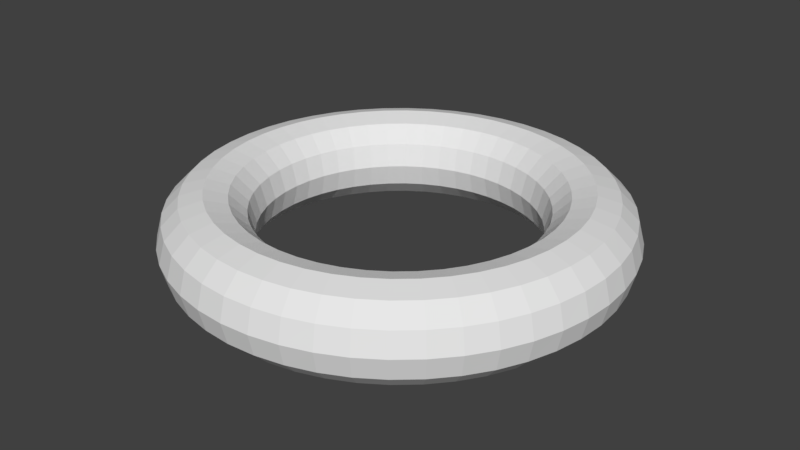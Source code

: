 # Source: Torus.blend  (saved by Blender 2.77.0; exported with 4.5.12 LTS)
import bpy
from mathutils import Matrix  # noqa: F401  (used for matrix-valued properties, if any)

bpy.ops.wm.read_factory_settings(use_empty=True)
scene = bpy.context.scene
scene.name = 'Scene'

# ---- collections
col_collection_1 = bpy.data.collections.new('Collection 1'); scene.collection.children.link(col_collection_1)

# ---- world
world_world = bpy.data.worlds.new('World'); scene.world = world_world
world_world.color = (0.05088, 0.05088, 0.05088)
world_world.use_sun_shadow = False
world_world.sun_shadow_jitter_overblur = 0.0
world_world.cycles.sampling_method = 'MANUAL'

# ---- meshes
me_torus = bpy.data.meshes.new('Torus')
me_torus.from_pydata([(1.25, 0.0, 0.0), (1.217, 0.0, 0.125), (1.125, 0.0, 0.2165), (1.0, 0.0, 0.25), (0.875, 0.0, 0.2165), (0.7835, 0.0, 0.125), (0.75, 0.0, 3.062e-17), (0.7835, 0.0, -0.125), (0.875, 0.0, -0.2165), (1.0, 0.0, -0.25), (1.125, 0.0, -0.2165), (1.217, 0.0, -0.125), (1.239, 0.1632, 0.0), (1.206, 0.1588, 0.125), (1.115, 0.1468, 0.2165), (0.9914, 0.1305, 0.25), (0.8675, 0.1142, 0.2165), (0.7768, 0.1023, 0.125), (0.7436, 0.09789, 3.062e-17), (0.7768, 0.1023, -0.125), (0.8675, 0.1142, -0.2165), (0.9914, 0.1305, -0.25), (1.115, 0.1468, -0.2165), (1.206, 0.1588, -0.125), (1.207, 0.3235, 0.0), (1.175, 0.3149, 0.125), (1.087, 0.2912, 0.2165), (0.9659, 0.2588, 0.25), (0.8452, 0.2265, 0.2165), (0.7568, 0.2028, 0.125), (0.7244, 0.1941, 3.062e-17), (0.7568, 0.2028, -0.125), (0.8452, 0.2265, -0.2165), (0.9659, 0.2588, -0.25), (1.087, 0.2912, -0.2165), (1.175, 0.3149, -0.125), (1.155, 0.4784, 0.0), (1.124, 0.4655, 0.125), (1.039, 0.4305, 0.2165), (0.9239, 0.3827, 0.25), (0.8084, 0.3348, 0.2165), (0.7239, 0.2998, 0.125), (0.6929, 0.287, 3.062e-17), (0.7239, 0.2998, -0.125), (0.8084, 0.3348, -0.2165), (0.9239, 0.3827, -0.25), (1.039, 0.4305, -0.2165), (1.124, 0.4655, -0.125), (1.083, 0.625, 0.0), (1.054, 0.6083, 0.125), (0.9743, 0.5625, 0.2165), (0.866, 0.5, 0.25), (0.7578, 0.4375, 0.2165), (0.6785, 0.3917, 0.125), (0.6495, 0.375, 3.062e-17), (0.6785, 0.3917, -0.125), (0.7578, 0.4375, -0.2165), (0.866, 0.5, -0.25), (0.9743, 0.5625, -0.2165), (1.054, 0.6083, -0.125), (0.9917, 0.761, 0.0), (0.9651, 0.7406, 0.125), (0.8925, 0.6849, 0.2165), (0.7934, 0.6088, 0.25), (0.6942, 0.5327, 0.2165), (0.6216, 0.477, 0.125), (0.595, 0.4566, 3.062e-17), (0.6216, 0.477, -0.125), (0.6942, 0.5327, -0.2165), (0.7934, 0.6088, -0.25), (0.8925, 0.6849, -0.2165), (0.9651, 0.7406, -0.125), (0.8839, 0.8839, 0.0), (0.8602, 0.8602, 0.125), (0.7955, 0.7955, 0.2165), (0.7071, 0.7071, 0.25), (0.6187, 0.6187, 0.2165), (0.554, 0.554, 0.125), (0.5303, 0.5303, 3.062e-17), (0.554, 0.554, -0.125), (0.6187, 0.6187, -0.2165), (0.7071, 0.7071, -0.25), (0.7955, 0.7955, -0.2165), (0.8602, 0.8602, -0.125), (0.761, 0.9917, 0.0), (0.7406, 0.9651, 0.125), (0.6849, 0.8925, 0.2165), (0.6088, 0.7934, 0.25), (0.5327, 0.6942, 0.2165), (0.477, 0.6216, 0.125), (0.4566, 0.595, 3.062e-17), (0.477, 0.6216, -0.125), (0.5327, 0.6942, -0.2165), (0.6088, 0.7934, -0.25), (0.6849, 0.8925, -0.2165), (0.7406, 0.9651, -0.125), (0.625, 1.083, 0.0), (0.6083, 1.054, 0.125), (0.5625, 0.9743, 0.2165), (0.5, 0.866, 0.25), (0.4375, 0.7578, 0.2165), (0.3917, 0.6785, 0.125), (0.375, 0.6495, 3.062e-17), (0.3917, 0.6785, -0.125), (0.4375, 0.7578, -0.2165), (0.5, 0.866, -0.25), (0.5625, 0.9743, -0.2165), (0.6083, 1.054, -0.125), (0.4784, 1.155, 0.0), (0.4655, 1.124, 0.125), (0.4305, 1.039, 0.2165), (0.3827, 0.9239, 0.25), (0.3348, 0.8084, 0.2165), (0.2998, 0.7239, 0.125), (0.287, 0.6929, 3.062e-17), (0.2998, 0.7239, -0.125), (0.3348, 0.8084, -0.2165), (0.3827, 0.9239, -0.25), (0.4305, 1.039, -0.2165), (0.4655, 1.124, -0.125), (0.3235, 1.207, 0.0), (0.3149, 1.175, 0.125), (0.2912, 1.087, 0.2165), (0.2588, 0.9659, 0.25), (0.2265, 0.8452, 0.2165), (0.2028, 0.7568, 0.125), (0.1941, 0.7244, 3.062e-17), (0.2028, 0.7568, -0.125), (0.2265, 0.8452, -0.2165), (0.2588, 0.9659, -0.25), (0.2912, 1.087, -0.2165), (0.3149, 1.175, -0.125), (0.1632, 1.239, 0.0), (0.1588, 1.206, 0.125), (0.1468, 1.115, 0.2165), (0.1305, 0.9914, 0.25), (0.1142, 0.8675, 0.2165), (0.1023, 0.7768, 0.125), (0.09789, 0.7436, 3.062e-17), (0.1023, 0.7768, -0.125), (0.1142, 0.8675, -0.2165), (0.1305, 0.9914, -0.25), (0.1468, 1.115, -0.2165), (0.1588, 1.206, -0.125), (5.96e-08, 1.25, 0.0), (1.192e-07, 1.217, 0.125), (1.192e-07, 1.125, 0.2165), (8.941e-08, 1.0, 0.25), (8.941e-08, 0.875, 0.2165), (5.96e-08, 0.7835, 0.125), (8.941e-08, 0.75, 3.062e-17), (5.96e-08, 0.7835, -0.125), (8.941e-08, 0.875, -0.2165), (8.941e-08, 1.0, -0.25), (1.192e-07, 1.125, -0.2165), (1.192e-07, 1.217, -0.125), (-0.1632, 1.239, 0.0), (-0.1588, 1.206, 0.125), (-0.1468, 1.115, 0.2165), (-0.1305, 0.9914, 0.25), (-0.1142, 0.8675, 0.2165), (-0.1023, 0.7768, 0.125), (-0.09789, 0.7436, 3.062e-17), (-0.1023, 0.7768, -0.125), (-0.1142, 0.8675, -0.2165), (-0.1305, 0.9914, -0.25), (-0.1468, 1.115, -0.2165), (-0.1588, 1.206, -0.125), (-0.3235, 1.207, 0.0), (-0.3149, 1.175, 0.125), (-0.2912, 1.087, 0.2165), (-0.2588, 0.9659, 0.25), (-0.2265, 0.8452, 0.2165), (-0.2028, 0.7568, 0.125), (-0.1941, 0.7244, 3.062e-17), (-0.2028, 0.7568, -0.125), (-0.2265, 0.8452, -0.2165), (-0.2588, 0.9659, -0.25), (-0.2912, 1.087, -0.2165), (-0.3149, 1.175, -0.125), (-0.4784, 1.155, 0.0), (-0.4655, 1.124, 0.125), (-0.4305, 1.039, 0.2165), (-0.3827, 0.9239, 0.25), (-0.3348, 0.8084, 0.2165), (-0.2998, 0.7239, 0.125), (-0.287, 0.6929, 3.062e-17), (-0.2998, 0.7239, -0.125), (-0.3348, 0.8084, -0.2165), (-0.3827, 0.9239, -0.25), (-0.4305, 1.039, -0.2165), (-0.4655, 1.124, -0.125), (-0.625, 1.083, 0.0), (-0.6083, 1.054, 0.125), (-0.5625, 0.9743, 0.2165), (-0.5, 0.866, 0.25), (-0.4375, 0.7578, 0.2165), (-0.3917, 0.6785, 0.125), (-0.375, 0.6495, 3.062e-17), (-0.3917, 0.6785, -0.125), (-0.4375, 0.7578, -0.2165), (-0.5, 0.866, -0.25), (-0.5625, 0.9743, -0.2165), (-0.6083, 1.054, -0.125), (-0.761, 0.9917, 0.0), (-0.7406, 0.9651, 0.125), (-0.6849, 0.8925, 0.2165), (-0.6088, 0.7934, 0.25), (-0.5327, 0.6942, 0.2165), (-0.477, 0.6216, 0.125), (-0.4566, 0.595, 3.062e-17), (-0.477, 0.6216, -0.125), (-0.5327, 0.6942, -0.2165), (-0.6088, 0.7934, -0.25), (-0.6849, 0.8925, -0.2165), (-0.7406, 0.9651, -0.125), (-0.8839, 0.8839, 0.0), (-0.8602, 0.8602, 0.125), (-0.7955, 0.7955, 0.2165), (-0.7071, 0.7071, 0.25), (-0.6187, 0.6187, 0.2165), (-0.554, 0.554, 0.125), (-0.5303, 0.5303, 3.062e-17), (-0.554, 0.554, -0.125), (-0.6187, 0.6187, -0.2165), (-0.7071, 0.7071, -0.25), (-0.7955, 0.7955, -0.2165), (-0.8602, 0.8602, -0.125), (-0.9917, 0.761, 0.0), (-0.9651, 0.7406, 0.125), (-0.8925, 0.6849, 0.2165), (-0.7934, 0.6088, 0.25), (-0.6942, 0.5327, 0.2165), (-0.6216, 0.477, 0.125), (-0.595, 0.4566, 3.062e-17), (-0.6216, 0.477, -0.125), (-0.6942, 0.5327, -0.2165), (-0.7934, 0.6088, -0.25), (-0.8925, 0.6849, -0.2165), (-0.9651, 0.7406, -0.125), (-1.083, 0.625, 0.0), (-1.054, 0.6083, 0.125), (-0.9743, 0.5625, 0.2165), (-0.866, 0.5, 0.25), (-0.7578, 0.4375, 0.2165), (-0.6785, 0.3917, 0.125), (-0.6495, 0.375, 3.062e-17), (-0.6785, 0.3917, -0.125), (-0.7578, 0.4375, -0.2165), (-0.866, 0.5, -0.25), (-0.9743, 0.5625, -0.2165), (-1.054, 0.6083, -0.125), (-1.155, 0.4784, 0.0), (-1.124, 0.4655, 0.125), (-1.039, 0.4305, 0.2165), (-0.9239, 0.3827, 0.25), (-0.8084, 0.3348, 0.2165), (-0.7239, 0.2998, 0.125), (-0.6929, 0.287, 3.062e-17), (-0.7239, 0.2998, -0.125), (-0.8084, 0.3348, -0.2165), (-0.9239, 0.3827, -0.25), (-1.039, 0.4305, -0.2165), (-1.124, 0.4655, -0.125), (-1.207, 0.3235, 0.0), (-1.175, 0.3149, 0.125), (-1.087, 0.2912, 0.2165), (-0.9659, 0.2588, 0.25), (-0.8452, 0.2265, 0.2165), (-0.7568, 0.2028, 0.125), (-0.7244, 0.1941, 3.062e-17), (-0.7568, 0.2028, -0.125), (-0.8452, 0.2265, -0.2165), (-0.9659, 0.2588, -0.25), (-1.087, 0.2912, -0.2165), (-1.175, 0.3149, -0.125), (-1.239, 0.1632, 0.0), (-1.206, 0.1588, 0.125), (-1.115, 0.1468, 0.2165), (-0.9914, 0.1305, 0.25), (-0.8675, 0.1142, 0.2165), (-0.7768, 0.1023, 0.125), (-0.7436, 0.09789, 3.062e-17), (-0.7768, 0.1023, -0.125), (-0.8675, 0.1142, -0.2165), (-0.9914, 0.1305, -0.25), (-1.115, 0.1468, -0.2165), (-1.206, 0.1588, -0.125), (-1.25, 1.093e-07, 0.0), (-1.217, 1.064e-07, 0.125), (-1.125, 9.835e-08, 0.2165), (-1.0, 8.742e-08, 0.25), (-0.875, 7.649e-08, 0.2165), (-0.7835, 6.85e-08, 0.125), (-0.75, 6.557e-08, 3.062e-17), (-0.7835, 6.85e-08, -0.125), (-0.875, 7.649e-08, -0.2165), (-1.0, 8.742e-08, -0.25), (-1.125, 9.835e-08, -0.2165), (-1.217, 1.064e-07, -0.125), (-1.239, -0.1632, 0.0), (-1.206, -0.1588, 0.125), (-1.115, -0.1468, 0.2165), (-0.9914, -0.1305, 0.25), (-0.8675, -0.1142, 0.2165), (-0.7768, -0.1023, 0.125), (-0.7436, -0.09789, 3.062e-17), (-0.7768, -0.1023, -0.125), (-0.8675, -0.1142, -0.2165), (-0.9914, -0.1305, -0.25), (-1.115, -0.1468, -0.2165), (-1.206, -0.1588, -0.125), (-1.207, -0.3235, 0.0), (-1.175, -0.3149, 0.125), (-1.087, -0.2912, 0.2165), (-0.9659, -0.2588, 0.25), (-0.8452, -0.2265, 0.2165), (-0.7568, -0.2028, 0.125), (-0.7244, -0.1941, 3.062e-17), (-0.7568, -0.2028, -0.125), (-0.8452, -0.2265, -0.2165), (-0.9659, -0.2588, -0.25), (-1.087, -0.2912, -0.2165), (-1.175, -0.3149, -0.125), (-1.155, -0.4784, 0.0), (-1.124, -0.4655, 0.125), (-1.039, -0.4305, 0.2165), (-0.9239, -0.3827, 0.25), (-0.8084, -0.3348, 0.2165), (-0.7239, -0.2998, 0.125), (-0.6929, -0.287, 3.062e-17), (-0.7239, -0.2998, -0.125), (-0.8084, -0.3348, -0.2165), (-0.9239, -0.3827, -0.25), (-1.039, -0.4305, -0.2165), (-1.124, -0.4655, -0.125), (-1.083, -0.625, 0.0), (-1.054, -0.6083, 0.125), (-0.9743, -0.5625, 0.2165), (-0.866, -0.5, 0.25), (-0.7578, -0.4375, 0.2165), (-0.6785, -0.3917, 0.125), (-0.6495, -0.375, 3.062e-17), (-0.6785, -0.3917, -0.125), (-0.7578, -0.4375, -0.2165), (-0.866, -0.5, -0.25), (-0.9743, -0.5625, -0.2165), (-1.054, -0.6083, -0.125), (-0.9917, -0.761, 0.0), (-0.9651, -0.7406, 0.125), (-0.8925, -0.6849, 0.2165), (-0.7934, -0.6088, 0.25), (-0.6942, -0.5327, 0.2165), (-0.6216, -0.477, 0.125), (-0.595, -0.4566, 3.062e-17), (-0.6216, -0.477, -0.125), (-0.6942, -0.5327, -0.2165), (-0.7934, -0.6088, -0.25), (-0.8925, -0.6849, -0.2165), (-0.9651, -0.7406, -0.125), (-0.8839, -0.8839, 0.0), (-0.8602, -0.8602, 0.125), (-0.7955, -0.7955, 0.2165), (-0.7071, -0.7071, 0.25), (-0.6187, -0.6187, 0.2165), (-0.554, -0.554, 0.125), (-0.5303, -0.5303, 3.062e-17), (-0.554, -0.554, -0.125), (-0.6187, -0.6187, -0.2165), (-0.7071, -0.7071, -0.25), (-0.7955, -0.7955, -0.2165), (-0.8602, -0.8602, -0.125), (-0.761, -0.9917, 0.0), (-0.7406, -0.9651, 0.125), (-0.6849, -0.8925, 0.2165), (-0.6088, -0.7934, 0.25), (-0.5327, -0.6942, 0.2165), (-0.477, -0.6216, 0.125), (-0.4566, -0.595, 3.062e-17), (-0.477, -0.6216, -0.125), (-0.5327, -0.6942, -0.2165), (-0.6088, -0.7934, -0.25), (-0.6849, -0.8925, -0.2165), (-0.7406, -0.9651, -0.125), (-0.625, -1.083, 0.0), (-0.6083, -1.054, 0.125), (-0.5625, -0.9743, 0.2165), (-0.5, -0.866, 0.25), (-0.4375, -0.7578, 0.2165), (-0.3917, -0.6785, 0.125), (-0.375, -0.6495, 3.062e-17), (-0.3917, -0.6785, -0.125), (-0.4375, -0.7578, -0.2165), (-0.5, -0.866, -0.25), (-0.5625, -0.9743, -0.2165), (-0.6083, -1.054, -0.125), (-0.4784, -1.155, 0.0), (-0.4655, -1.124, 0.125), (-0.4305, -1.039, 0.2165), (-0.3827, -0.9239, 0.25), (-0.3348, -0.8084, 0.2165), (-0.2998, -0.7239, 0.125), (-0.287, -0.6929, 3.062e-17), (-0.2998, -0.7239, -0.125), (-0.3348, -0.8084, -0.2165), (-0.3827, -0.9239, -0.25), (-0.4305, -1.039, -0.2165), (-0.4655, -1.124, -0.125), (-0.3235, -1.207, 0.0), (-0.3149, -1.175, 0.125), (-0.2912, -1.087, 0.2165), (-0.2588, -0.9659, 0.25), (-0.2265, -0.8452, 0.2165), (-0.2028, -0.7568, 0.125), (-0.1941, -0.7244, 3.062e-17), (-0.2028, -0.7568, -0.125), (-0.2265, -0.8452, -0.2165), (-0.2588, -0.9659, -0.25), (-0.2912, -1.087, -0.2165), (-0.3149, -1.175, -0.125), (-0.1632, -1.239, 0.0), (-0.1588, -1.206, 0.125), (-0.1468, -1.115, 0.2165), (-0.1305, -0.9914, 0.25), (-0.1142, -0.8675, 0.2165), (-0.1023, -0.7768, 0.125), (-0.0979, -0.7436, 3.062e-17), (-0.1023, -0.7768, -0.125), (-0.1142, -0.8675, -0.2165), (-0.1305, -0.9914, -0.25), (-0.1468, -1.115, -0.2165), (-0.1588, -1.206, -0.125), (5.96e-08, -1.25, 0.0), (1.192e-07, -1.217, 0.125), (1.192e-07, -1.125, 0.2165), (8.941e-08, -1.0, 0.25), (8.941e-08, -0.875, 0.2165), (5.96e-08, -0.7835, 0.125), (8.941e-08, -0.75, 3.062e-17), (5.96e-08, -0.7835, -0.125), (8.941e-08, -0.875, -0.2165), (8.941e-08, -1.0, -0.25), (1.192e-07, -1.125, -0.2165), (1.192e-07, -1.217, -0.125), (0.1632, -1.239, 0.0), (0.1588, -1.206, 0.125), (0.1468, -1.115, 0.2165), (0.1305, -0.9914, 0.25), (0.1142, -0.8675, 0.2165), (0.1023, -0.7768, 0.125), (0.09789, -0.7436, 3.062e-17), (0.1023, -0.7768, -0.125), (0.1142, -0.8675, -0.2165), (0.1305, -0.9914, -0.25), (0.1468, -1.115, -0.2165), (0.1588, -1.206, -0.125), (0.3235, -1.207, 0.0), (0.3149, -1.175, 0.125), (0.2912, -1.087, 0.2165), (0.2588, -0.9659, 0.25), (0.2265, -0.8452, 0.2165), (0.2028, -0.7568, 0.125), (0.1941, -0.7244, 3.062e-17), (0.2028, -0.7568, -0.125), (0.2265, -0.8452, -0.2165), (0.2588, -0.9659, -0.25), (0.2912, -1.087, -0.2165), (0.3149, -1.175, -0.125), (0.4784, -1.155, 0.0), (0.4655, -1.124, 0.125), (0.4305, -1.039, 0.2165), (0.3827, -0.9239, 0.25), (0.3348, -0.8084, 0.2165), (0.2998, -0.7239, 0.125), (0.287, -0.6929, 3.062e-17), (0.2998, -0.7239, -0.125), (0.3348, -0.8084, -0.2165), (0.3827, -0.9239, -0.25), (0.4305, -1.039, -0.2165), (0.4655, -1.124, -0.125), (0.625, -1.083, 0.0), (0.6083, -1.054, 0.125), (0.5625, -0.9743, 0.2165), (0.5, -0.866, 0.25), (0.4375, -0.7578, 0.2165), (0.3917, -0.6785, 0.125), (0.375, -0.6495, 3.062e-17), (0.3917, -0.6785, -0.125), (0.4375, -0.7578, -0.2165), (0.5, -0.866, -0.25), (0.5625, -0.9743, -0.2165), (0.6083, -1.054, -0.125), (0.761, -0.9917, 0.0), (0.7406, -0.9651, 0.125), (0.6849, -0.8925, 0.2165), (0.6088, -0.7934, 0.25), (0.5327, -0.6942, 0.2165), (0.477, -0.6216, 0.125), (0.4566, -0.595, 3.062e-17), (0.477, -0.6216, -0.125), (0.5327, -0.6942, -0.2165), (0.6088, -0.7934, -0.25), (0.6849, -0.8925, -0.2165), (0.7406, -0.9651, -0.125), (0.8839, -0.8839, 0.0), (0.8602, -0.8602, 0.125), (0.7955, -0.7955, 0.2165), (0.7071, -0.7071, 0.25), (0.6187, -0.6187, 0.2165), (0.554, -0.554, 0.125), (0.5303, -0.5303, 3.062e-17), (0.554, -0.554, -0.125), (0.6187, -0.6187, -0.2165), (0.7071, -0.7071, -0.25), (0.7955, -0.7955, -0.2165), (0.8602, -0.8602, -0.125), (0.9917, -0.761, 0.0), (0.9651, -0.7406, 0.125), (0.8925, -0.6849, 0.2165), (0.7934, -0.6088, 0.25), (0.6942, -0.5327, 0.2165), (0.6216, -0.477, 0.125), (0.595, -0.4566, 3.062e-17), (0.6216, -0.477, -0.125), (0.6942, -0.5327, -0.2165), (0.7934, -0.6088, -0.25), (0.8925, -0.6849, -0.2165), (0.9651, -0.7406, -0.125), (1.083, -0.625, 0.0), (1.054, -0.6083, 0.125), (0.9743, -0.5625, 0.2165), (0.866, -0.5, 0.25), (0.7578, -0.4375, 0.2165), (0.6785, -0.3917, 0.125), (0.6495, -0.375, 3.062e-17), (0.6785, -0.3917, -0.125), (0.7578, -0.4375, -0.2165), (0.866, -0.5, -0.25), (0.9743, -0.5625, -0.2165), (1.054, -0.6083, -0.125), (1.155, -0.4784, 0.0), (1.124, -0.4655, 0.125), (1.039, -0.4305, 0.2165), (0.9239, -0.3827, 0.25), (0.8084, -0.3348, 0.2165), (0.7239, -0.2998, 0.125), (0.6929, -0.287, 3.062e-17), (0.7239, -0.2998, -0.125), (0.8084, -0.3348, -0.2165), (0.9239, -0.3827, -0.25), (1.039, -0.4305, -0.2165), (1.124, -0.4655, -0.125), (1.207, -0.3235, 0.0), (1.175, -0.3149, 0.125), (1.087, -0.2912, 0.2165), (0.9659, -0.2588, 0.25), (0.8452, -0.2265, 0.2165), (0.7568, -0.2028, 0.125), (0.7244, -0.1941, 3.062e-17), (0.7568, -0.2028, -0.125), (0.8452, -0.2265, -0.2165), (0.9659, -0.2588, -0.25), (1.087, -0.2912, -0.2165), (1.175, -0.3149, -0.125), (1.239, -0.1632, 0.0), (1.206, -0.1588, 0.125), (1.115, -0.1468, 0.2165), (0.9914, -0.1305, 0.25), (0.8675, -0.1142, 0.2165), (0.7768, -0.1023, 0.125), (0.7436, -0.09789, 3.062e-17), (0.7768, -0.1023, -0.125), (0.8675, -0.1142, -0.2165), (0.9914, -0.1305, -0.25), (1.115, -0.1468, -0.2165), (1.206, -0.1588, -0.125)], [], [(0, 12, 13, 1), (1, 13, 14, 2), (2, 14, 15, 3), (3, 15, 16, 4), (4, 16, 17, 5), (5, 17, 18, 6), (6, 18, 19, 7), (7, 19, 20, 8), (8, 20, 21, 9), (9, 21, 22, 10), (10, 22, 23, 11), (0, 11, 23, 12), (12, 24, 25, 13), (13, 25, 26, 14), (14, 26, 27, 15), (15, 27, 28, 16), (16, 28, 29, 17), (17, 29, 30, 18), (18, 30, 31, 19), (19, 31, 32, 20), (20, 32, 33, 21), (21, 33, 34, 22), (22, 34, 35, 23), (23, 35, 24, 12), (24, 36, 37, 25), (25, 37, 38, 26), (26, 38, 39, 27), (27, 39, 40, 28), (28, 40, 41, 29), (29, 41, 42, 30), (30, 42, 43, 31), (31, 43, 44, 32), (32, 44, 45, 33), (33, 45, 46, 34), (34, 46, 47, 35), (35, 47, 36, 24), (36, 48, 49, 37), (37, 49, 50, 38), (38, 50, 51, 39), (39, 51, 52, 40), (40, 52, 53, 41), (41, 53, 54, 42), (42, 54, 55, 43), (43, 55, 56, 44), (44, 56, 57, 45), (45, 57, 58, 46), (46, 58, 59, 47), (47, 59, 48, 36), (48, 60, 61, 49), (49, 61, 62, 50), (50, 62, 63, 51), (51, 63, 64, 52), (52, 64, 65, 53), (53, 65, 66, 54), (54, 66, 67, 55), (55, 67, 68, 56), (56, 68, 69, 57), (57, 69, 70, 58), (58, 70, 71, 59), (59, 71, 60, 48), (60, 72, 73, 61), (61, 73, 74, 62), (62, 74, 75, 63), (63, 75, 76, 64), (64, 76, 77, 65), (65, 77, 78, 66), (66, 78, 79, 67), (67, 79, 80, 68), (68, 80, 81, 69), (69, 81, 82, 70), (70, 82, 83, 71), (71, 83, 72, 60), (72, 84, 85, 73), (73, 85, 86, 74), (74, 86, 87, 75), (75, 87, 88, 76), (76, 88, 89, 77), (77, 89, 90, 78), (78, 90, 91, 79), (79, 91, 92, 80), (80, 92, 93, 81), (81, 93, 94, 82), (82, 94, 95, 83), (83, 95, 84, 72), (84, 96, 97, 85), (85, 97, 98, 86), (86, 98, 99, 87), (87, 99, 100, 88), (88, 100, 101, 89), (89, 101, 102, 90), (90, 102, 103, 91), (91, 103, 104, 92), (92, 104, 105, 93), (93, 105, 106, 94), (94, 106, 107, 95), (95, 107, 96, 84), (96, 108, 109, 97), (97, 109, 110, 98), (98, 110, 111, 99), (99, 111, 112, 100), (100, 112, 113, 101), (101, 113, 114, 102), (102, 114, 115, 103), (103, 115, 116, 104), (104, 116, 117, 105), (105, 117, 118, 106), (106, 118, 119, 107), (107, 119, 108, 96), (108, 120, 121, 109), (109, 121, 122, 110), (110, 122, 123, 111), (111, 123, 124, 112), (112, 124, 125, 113), (113, 125, 126, 114), (114, 126, 127, 115), (115, 127, 128, 116), (116, 128, 129, 117), (117, 129, 130, 118), (118, 130, 131, 119), (119, 131, 120, 108), (120, 132, 133, 121), (121, 133, 134, 122), (122, 134, 135, 123), (123, 135, 136, 124), (124, 136, 137, 125), (125, 137, 138, 126), (126, 138, 139, 127), (127, 139, 140, 128), (128, 140, 141, 129), (129, 141, 142, 130), (130, 142, 143, 131), (131, 143, 132, 120), (132, 144, 145, 133), (133, 145, 146, 134), (134, 146, 147, 135), (135, 147, 148, 136), (136, 148, 149, 137), (137, 149, 150, 138), (138, 150, 151, 139), (139, 151, 152, 140), (140, 152, 153, 141), (141, 153, 154, 142), (142, 154, 155, 143), (143, 155, 144, 132), (144, 156, 157, 145), (145, 157, 158, 146), (146, 158, 159, 147), (147, 159, 160, 148), (148, 160, 161, 149), (149, 161, 162, 150), (150, 162, 163, 151), (151, 163, 164, 152), (152, 164, 165, 153), (153, 165, 166, 154), (154, 166, 167, 155), (155, 167, 156, 144), (156, 168, 169, 157), (157, 169, 170, 158), (158, 170, 171, 159), (159, 171, 172, 160), (160, 172, 173, 161), (161, 173, 174, 162), (162, 174, 175, 163), (163, 175, 176, 164), (164, 176, 177, 165), (165, 177, 178, 166), (166, 178, 179, 167), (167, 179, 168, 156), (168, 180, 181, 169), (169, 181, 182, 170), (170, 182, 183, 171), (171, 183, 184, 172), (172, 184, 185, 173), (173, 185, 186, 174), (174, 186, 187, 175), (175, 187, 188, 176), (176, 188, 189, 177), (177, 189, 190, 178), (178, 190, 191, 179), (179, 191, 180, 168), (180, 192, 193, 181), (181, 193, 194, 182), (182, 194, 195, 183), (183, 195, 196, 184), (184, 196, 197, 185), (185, 197, 198, 186), (186, 198, 199, 187), (187, 199, 200, 188), (188, 200, 201, 189), (189, 201, 202, 190), (190, 202, 203, 191), (191, 203, 192, 180), (192, 204, 205, 193), (193, 205, 206, 194), (194, 206, 207, 195), (195, 207, 208, 196), (196, 208, 209, 197), (197, 209, 210, 198), (198, 210, 211, 199), (199, 211, 212, 200), (200, 212, 213, 201), (201, 213, 214, 202), (202, 214, 215, 203), (203, 215, 204, 192), (204, 216, 217, 205), (205, 217, 218, 206), (206, 218, 219, 207), (207, 219, 220, 208), (208, 220, 221, 209), (209, 221, 222, 210), (210, 222, 223, 211), (211, 223, 224, 212), (212, 224, 225, 213), (213, 225, 226, 214), (214, 226, 227, 215), (215, 227, 216, 204), (216, 228, 229, 217), (217, 229, 230, 218), (218, 230, 231, 219), (219, 231, 232, 220), (220, 232, 233, 221), (221, 233, 234, 222), (222, 234, 235, 223), (223, 235, 236, 224), (224, 236, 237, 225), (225, 237, 238, 226), (226, 238, 239, 227), (227, 239, 228, 216), (228, 240, 241, 229), (229, 241, 242, 230), (230, 242, 243, 231), (231, 243, 244, 232), (232, 244, 245, 233), (233, 245, 246, 234), (234, 246, 247, 235), (235, 247, 248, 236), (236, 248, 249, 237), (237, 249, 250, 238), (238, 250, 251, 239), (239, 251, 240, 228), (240, 252, 253, 241), (241, 253, 254, 242), (242, 254, 255, 243), (243, 255, 256, 244), (244, 256, 257, 245), (245, 257, 258, 246), (246, 258, 259, 247), (247, 259, 260, 248), (248, 260, 261, 249), (249, 261, 262, 250), (250, 262, 263, 251), (251, 263, 252, 240), (252, 264, 265, 253), (253, 265, 266, 254), (254, 266, 267, 255), (255, 267, 268, 256), (256, 268, 269, 257), (257, 269, 270, 258), (258, 270, 271, 259), (259, 271, 272, 260), (260, 272, 273, 261), (261, 273, 274, 262), (262, 274, 275, 263), (263, 275, 264, 252), (264, 276, 277, 265), (265, 277, 278, 266), (266, 278, 279, 267), (267, 279, 280, 268), (268, 280, 281, 269), (269, 281, 282, 270), (270, 282, 283, 271), (271, 283, 284, 272), (272, 284, 285, 273), (273, 285, 286, 274), (274, 286, 287, 275), (275, 287, 276, 264), (276, 288, 289, 277), (277, 289, 290, 278), (278, 290, 291, 279), (279, 291, 292, 280), (280, 292, 293, 281), (281, 293, 294, 282), (282, 294, 295, 283), (283, 295, 296, 284), (284, 296, 297, 285), (285, 297, 298, 286), (286, 298, 299, 287), (287, 299, 288, 276), (288, 300, 301, 289), (289, 301, 302, 290), (290, 302, 303, 291), (291, 303, 304, 292), (292, 304, 305, 293), (293, 305, 306, 294), (294, 306, 307, 295), (295, 307, 308, 296), (296, 308, 309, 297), (297, 309, 310, 298), (298, 310, 311, 299), (299, 311, 300, 288), (300, 312, 313, 301), (301, 313, 314, 302), (302, 314, 315, 303), (303, 315, 316, 304), (304, 316, 317, 305), (305, 317, 318, 306), (306, 318, 319, 307), (307, 319, 320, 308), (308, 320, 321, 309), (309, 321, 322, 310), (310, 322, 323, 311), (311, 323, 312, 300), (312, 324, 325, 313), (313, 325, 326, 314), (314, 326, 327, 315), (315, 327, 328, 316), (316, 328, 329, 317), (317, 329, 330, 318), (318, 330, 331, 319), (319, 331, 332, 320), (320, 332, 333, 321), (321, 333, 334, 322), (322, 334, 335, 323), (323, 335, 324, 312), (324, 336, 337, 325), (325, 337, 338, 326), (326, 338, 339, 327), (327, 339, 340, 328), (328, 340, 341, 329), (329, 341, 342, 330), (330, 342, 343, 331), (331, 343, 344, 332), (332, 344, 345, 333), (333, 345, 346, 334), (334, 346, 347, 335), (335, 347, 336, 324), (336, 348, 349, 337), (337, 349, 350, 338), (338, 350, 351, 339), (339, 351, 352, 340), (340, 352, 353, 341), (341, 353, 354, 342), (342, 354, 355, 343), (343, 355, 356, 344), (344, 356, 357, 345), (345, 357, 358, 346), (346, 358, 359, 347), (347, 359, 348, 336), (348, 360, 361, 349), (349, 361, 362, 350), (350, 362, 363, 351), (351, 363, 364, 352), (352, 364, 365, 353), (353, 365, 366, 354), (354, 366, 367, 355), (355, 367, 368, 356), (356, 368, 369, 357), (357, 369, 370, 358), (358, 370, 371, 359), (359, 371, 360, 348), (360, 372, 373, 361), (361, 373, 374, 362), (362, 374, 375, 363), (363, 375, 376, 364), (364, 376, 377, 365), (365, 377, 378, 366), (366, 378, 379, 367), (367, 379, 380, 368), (368, 380, 381, 369), (369, 381, 382, 370), (370, 382, 383, 371), (371, 383, 372, 360), (372, 384, 385, 373), (373, 385, 386, 374), (374, 386, 387, 375), (375, 387, 388, 376), (376, 388, 389, 377), (377, 389, 390, 378), (378, 390, 391, 379), (379, 391, 392, 380), (380, 392, 393, 381), (381, 393, 394, 382), (382, 394, 395, 383), (383, 395, 384, 372), (384, 396, 397, 385), (385, 397, 398, 386), (386, 398, 399, 387), (387, 399, 400, 388), (388, 400, 401, 389), (389, 401, 402, 390), (390, 402, 403, 391), (391, 403, 404, 392), (392, 404, 405, 393), (393, 405, 406, 394), (394, 406, 407, 395), (395, 407, 396, 384), (396, 408, 409, 397), (397, 409, 410, 398), (398, 410, 411, 399), (399, 411, 412, 400), (400, 412, 413, 401), (401, 413, 414, 402), (402, 414, 415, 403), (403, 415, 416, 404), (404, 416, 417, 405), (405, 417, 418, 406), (406, 418, 419, 407), (407, 419, 408, 396), (408, 420, 421, 409), (409, 421, 422, 410), (410, 422, 423, 411), (411, 423, 424, 412), (412, 424, 425, 413), (413, 425, 426, 414), (414, 426, 427, 415), (415, 427, 428, 416), (416, 428, 429, 417), (417, 429, 430, 418), (418, 430, 431, 419), (419, 431, 420, 408), (420, 432, 433, 421), (421, 433, 434, 422), (422, 434, 435, 423), (423, 435, 436, 424), (424, 436, 437, 425), (425, 437, 438, 426), (426, 438, 439, 427), (427, 439, 440, 428), (428, 440, 441, 429), (429, 441, 442, 430), (430, 442, 443, 431), (431, 443, 432, 420), (432, 444, 445, 433), (433, 445, 446, 434), (434, 446, 447, 435), (435, 447, 448, 436), (436, 448, 449, 437), (437, 449, 450, 438), (438, 450, 451, 439), (439, 451, 452, 440), (440, 452, 453, 441), (441, 453, 454, 442), (442, 454, 455, 443), (443, 455, 444, 432), (444, 456, 457, 445), (445, 457, 458, 446), (446, 458, 459, 447), (447, 459, 460, 448), (448, 460, 461, 449), (449, 461, 462, 450), (450, 462, 463, 451), (451, 463, 464, 452), (452, 464, 465, 453), (453, 465, 466, 454), (454, 466, 467, 455), (455, 467, 456, 444), (456, 468, 469, 457), (457, 469, 470, 458), (458, 470, 471, 459), (459, 471, 472, 460), (460, 472, 473, 461), (461, 473, 474, 462), (462, 474, 475, 463), (463, 475, 476, 464), (464, 476, 477, 465), (465, 477, 478, 466), (466, 478, 479, 467), (467, 479, 468, 456), (468, 480, 481, 469), (469, 481, 482, 470), (470, 482, 483, 471), (471, 483, 484, 472), (472, 484, 485, 473), (473, 485, 486, 474), (474, 486, 487, 475), (475, 487, 488, 476), (476, 488, 489, 477), (477, 489, 490, 478), (478, 490, 491, 479), (479, 491, 480, 468), (480, 492, 493, 481), (481, 493, 494, 482), (482, 494, 495, 483), (483, 495, 496, 484), (484, 496, 497, 485), (485, 497, 498, 486), (486, 498, 499, 487), (487, 499, 500, 488), (488, 500, 501, 489), (489, 501, 502, 490), (490, 502, 503, 491), (491, 503, 492, 480), (492, 504, 505, 493), (493, 505, 506, 494), (494, 506, 507, 495), (495, 507, 508, 496), (496, 508, 509, 497), (497, 509, 510, 498), (498, 510, 511, 499), (499, 511, 512, 500), (500, 512, 513, 501), (501, 513, 514, 502), (502, 514, 515, 503), (503, 515, 504, 492), (504, 516, 517, 505), (505, 517, 518, 506), (506, 518, 519, 507), (507, 519, 520, 508), (508, 520, 521, 509), (509, 521, 522, 510), (510, 522, 523, 511), (511, 523, 524, 512), (512, 524, 525, 513), (513, 525, 526, 514), (514, 526, 527, 515), (515, 527, 516, 504), (516, 528, 529, 517), (517, 529, 530, 518), (518, 530, 531, 519), (519, 531, 532, 520), (520, 532, 533, 521), (521, 533, 534, 522), (522, 534, 535, 523), (523, 535, 536, 524), (524, 536, 537, 525), (525, 537, 538, 526), (526, 538, 539, 527), (527, 539, 528, 516), (528, 540, 541, 529), (529, 541, 542, 530), (530, 542, 543, 531), (531, 543, 544, 532), (532, 544, 545, 533), (533, 545, 546, 534), (534, 546, 547, 535), (535, 547, 548, 536), (536, 548, 549, 537), (537, 549, 550, 538), (538, 550, 551, 539), (539, 551, 540, 528), (540, 552, 553, 541), (541, 553, 554, 542), (542, 554, 555, 543), (543, 555, 556, 544), (544, 556, 557, 545), (545, 557, 558, 546), (546, 558, 559, 547), (547, 559, 560, 548), (548, 560, 561, 549), (549, 561, 562, 550), (550, 562, 563, 551), (551, 563, 552, 540), (552, 564, 565, 553), (553, 565, 566, 554), (554, 566, 567, 555), (555, 567, 568, 556), (556, 568, 569, 557), (557, 569, 570, 558), (558, 570, 571, 559), (559, 571, 572, 560), (560, 572, 573, 561), (561, 573, 574, 562), (562, 574, 575, 563), (563, 575, 564, 552), (564, 0, 1, 565), (565, 1, 2, 566), (566, 2, 3, 567), (567, 3, 4, 568), (568, 4, 5, 569), (569, 5, 6, 570), (570, 6, 7, 571), (571, 7, 8, 572), (572, 8, 9, 573), (573, 9, 10, 574), (574, 10, 11, 575), (575, 11, 0, 564)])
_uv = me_torus.uv_layers.new(name='UVMap')
_uv.uv.foreach_set('vector', [0.5921, 0.008099, 0.6557, 0.0246, 0.6401, 0.0723, 0.5829, 0.05738, 0.5829, 0.05738, 0.6401, 0.0723, 0.6253, 0.1173, 0.5742, 0.1039, 0.5742, 0.1039, 0.6253, 0.1173, 0.6107, 0.1614, 0.5654, 0.1495, 0.5654, 0.1495, 0.6107, 0.1614, 0.5959, 0.2052, 0.5565, 0.1948, 0.5565, 0.1948, 0.5959, 0.2052, 0.5815, 0.2479, 0.5478, 0.2389, 0.5478, 0.2389, 0.5815, 0.2479, 0.5681, 0.2871, 0.5397, 0.2796, 0.5397, 0.2796, 0.5681, 0.2871, 0.5567, 0.3205, 0.5328, 0.3142, 0.5328, 0.3142, 0.5567, 0.3205, 0.5476, 0.3469, 0.5272, 0.3415, 0.5272, 0.3415, 0.5476, 0.3469, 0.5406, 0.367, 0.5229, 0.3623, 0.5229, 0.3623, 0.5406, 0.367, 0.5353, 0.3825, 0.5197, 0.3783, 0.5197, 0.3783, 0.5353, 0.3825, 0.5311, 0.3949, 0.5172, 0.3911, 0.515, 0.4022, 0.5172, 0.3911, 0.5311, 0.3949, 0.5277, 0.4053, 0.6557, 0.0246, 0.7167, 0.04934, 0.6949, 0.09463, 0.6401, 0.0723, 0.6401, 0.0723, 0.6949, 0.09463, 0.6744, 0.1374, 0.6253, 0.1173, 0.6253, 0.1173, 0.6744, 0.1374, 0.654, 0.1792, 0.6107, 0.1614, 0.6107, 0.1614, 0.654, 0.1792, 0.6337, 0.2207, 0.5959, 0.2052, 0.5959, 0.2052, 0.6337, 0.2207, 0.6137, 0.2611, 0.5815, 0.2479, 0.5815, 0.2479, 0.6137, 0.2611, 0.5953, 0.2983, 0.5681, 0.2871, 0.5681, 0.2871, 0.5953, 0.2983, 0.5796, 0.33, 0.5567, 0.3205, 0.5567, 0.3205, 0.5796, 0.33, 0.5671, 0.355, 0.5476, 0.3469, 0.5476, 0.3469, 0.5671, 0.355, 0.5575, 0.374, 0.5406, 0.367, 0.5406, 0.367, 0.5575, 0.374, 0.5502, 0.3887, 0.5353, 0.3825, 0.5353, 0.3825, 0.5502, 0.3887, 0.5444, 0.4004, 0.5311, 0.3949, 0.5311, 0.3949, 0.5444, 0.4004, 0.5396, 0.4104, 0.5277, 0.4053, 0.7167, 0.04934, 0.7739, 0.08191, 0.7464, 0.124, 0.6949, 0.09463, 0.6949, 0.09463, 0.7464, 0.124, 0.7204, 0.1637, 0.6744, 0.1374, 0.6744, 0.1374, 0.7204, 0.1637, 0.6947, 0.2025, 0.654, 0.1792, 0.654, 0.1792, 0.6947, 0.2025, 0.669, 0.241, 0.6337, 0.2207, 0.6337, 0.2207, 0.669, 0.241, 0.644, 0.2785, 0.6137, 0.2611, 0.6137, 0.2611, 0.644, 0.2785, 0.6208, 0.313, 0.5953, 0.2983, 0.5953, 0.2983, 0.6208, 0.313, 0.6011, 0.3424, 0.5796, 0.33, 0.5796, 0.33, 0.6011, 0.3424, 0.5854, 0.3655, 0.5671, 0.355, 0.5671, 0.355, 0.5854, 0.3655, 0.5734, 0.3831, 0.5575, 0.374, 0.5575, 0.374, 0.5734, 0.3831, 0.5642, 0.3967, 0.5502, 0.3887, 0.5502, 0.3887, 0.5642, 0.3967, 0.557, 0.4076, 0.5444, 0.4004, 0.5444, 0.4004, 0.557, 0.4076, 0.5509, 0.4169, 0.5396, 0.4104, 0.7739, 0.08191, 0.8264, 0.1218, 0.7936, 0.1599, 0.7464, 0.124, 0.7464, 0.124, 0.7936, 0.1599, 0.7626, 0.1959, 0.7204, 0.1637, 0.7204, 0.1637, 0.7626, 0.1959, 0.732, 0.231, 0.6947, 0.2025, 0.6947, 0.2025, 0.732, 0.231, 0.7015, 0.2658, 0.669, 0.241, 0.669, 0.241, 0.7015, 0.2658, 0.6717, 0.2997, 0.644, 0.2785, 0.644, 0.2785, 0.6717, 0.2997, 0.6442, 0.331, 0.6208, 0.313, 0.6208, 0.313, 0.6442, 0.331, 0.6208, 0.3574, 0.6011, 0.3424, 0.6011, 0.3424, 0.6208, 0.3574, 0.6022, 0.3784, 0.5854, 0.3655, 0.5854, 0.3655, 0.6022, 0.3784, 0.588, 0.3943, 0.5734, 0.3831, 0.5734, 0.3831, 0.588, 0.3943, 0.5771, 0.4066, 0.5642, 0.3967, 0.5642, 0.3967, 0.5771, 0.4066, 0.5685, 0.4164, 0.557, 0.4076, 0.557, 0.4076, 0.5685, 0.4164, 0.5612, 0.4249, 0.5509, 0.4169, 0.8264, 0.1218, 0.8733, 0.1682, 0.8357, 0.2017, 0.7936, 0.1599, 0.7936, 0.1599, 0.8357, 0.2017, 0.8002, 0.2333, 0.7626, 0.1959, 0.7626, 0.1959, 0.8002, 0.2333, 0.7653, 0.2641, 0.732, 0.231, 0.732, 0.231, 0.7653, 0.2641, 0.7304, 0.2947, 0.7015, 0.2658, 0.7015, 0.2658, 0.7304, 0.2947, 0.6964, 0.3244, 0.6717, 0.2997, 0.6717, 0.2997, 0.6964, 0.3244, 0.6651, 0.3518, 0.6442, 0.331, 0.6442, 0.331, 0.6651, 0.3518, 0.6384, 0.375, 0.6208, 0.3574, 0.6208, 0.3574, 0.6384, 0.375, 0.6172, 0.3933, 0.6022, 0.3784, 0.6022, 0.3784, 0.6172, 0.3933, 0.601, 0.4073, 0.588, 0.3943, 0.588, 0.3943, 0.601, 0.4073, 0.5886, 0.418, 0.5771, 0.4066, 0.5771, 0.4066, 0.5886, 0.418, 0.5787, 0.4267, 0.5685, 0.4164, 0.5685, 0.4164, 0.5787, 0.4267, 0.5704, 0.4341, 0.5612, 0.4249, 0.8733, 0.1682, 0.9137, 0.2204, 0.872, 0.2487, 0.8357, 0.2017, 0.8357, 0.2017, 0.872, 0.2487, 0.8326, 0.2754, 0.8002, 0.2333, 0.8002, 0.2333, 0.8326, 0.2754, 0.7939, 0.3014, 0.7653, 0.2641, 0.7653, 0.2641, 0.7939, 0.3014, 0.7553, 0.3271, 0.7304, 0.2947, 0.7304, 0.2947, 0.7553, 0.3271, 0.7177, 0.3521, 0.6964, 0.3244, 0.6964, 0.3244, 0.7177, 0.3521, 0.683, 0.3752, 0.6651, 0.3518, 0.6651, 0.3518, 0.683, 0.3752, 0.6535, 0.3947, 0.6384, 0.375, 0.6384, 0.375, 0.6535, 0.3947, 0.6301, 0.4101, 0.6172, 0.3933, 0.6172, 0.3933, 0.6301, 0.4101, 0.6122, 0.4218, 0.601, 0.4073, 0.601, 0.4073, 0.6122, 0.4218, 0.5985, 0.4309, 0.5886, 0.418, 0.5886, 0.418, 0.5985, 0.4309, 0.5876, 0.4382, 0.5787, 0.4267, 0.5787, 0.4267, 0.5876, 0.4382, 0.5784, 0.4445, 0.5704, 0.4341, 0.9137, 0.2204, 0.9468, 0.2775, 0.9018, 0.3001, 0.872, 0.2487, 0.872, 0.2487, 0.9018, 0.3001, 0.8592, 0.3214, 0.8326, 0.2754, 0.8326, 0.2754, 0.8592, 0.3214, 0.8174, 0.3421, 0.7939, 0.3014, 0.7939, 0.3014, 0.8174, 0.3421, 0.7758, 0.3625, 0.7553, 0.3271, 0.7553, 0.3271, 0.7758, 0.3625, 0.7352, 0.3824, 0.7177, 0.3521, 0.7177, 0.3521, 0.7352, 0.3824, 0.6978, 0.4008, 0.683, 0.3752, 0.683, 0.3752, 0.6978, 0.4008, 0.6659, 0.4163, 0.6535, 0.3947, 0.6535, 0.3947, 0.6659, 0.4163, 0.6407, 0.4285, 0.6301, 0.4101, 0.6301, 0.4101, 0.6407, 0.4285, 0.6214, 0.4378, 0.6122, 0.4218, 0.6122, 0.4218, 0.6214, 0.4378, 0.6066, 0.445, 0.5985, 0.4309, 0.5985, 0.4309, 0.6066, 0.445, 0.5948, 0.4508, 0.5876, 0.4382, 0.5876, 0.4382, 0.5948, 0.4508, 0.5849, 0.4558, 0.5784, 0.4445, 0.9468, 0.2775, 0.9722, 0.3385, 0.9246, 0.355, 0.9018, 0.3001, 0.9018, 0.3001, 0.9246, 0.355, 0.8796, 0.3705, 0.8592, 0.3214, 0.8592, 0.3214, 0.8796, 0.3705, 0.8354, 0.3855, 0.8174, 0.3421, 0.8174, 0.3421, 0.8354, 0.3855, 0.7914, 0.4004, 0.7758, 0.3625, 0.7758, 0.3625, 0.7914, 0.4004, 0.7486, 0.4148, 0.7352, 0.3824, 0.7352, 0.3824, 0.7486, 0.4148, 0.7091, 0.428, 0.6978, 0.4008, 0.6978, 0.4008, 0.7091, 0.428, 0.6754, 0.4392, 0.6659, 0.4163, 0.6659, 0.4163, 0.6754, 0.4392, 0.6488, 0.448, 0.6407, 0.4285, 0.6407, 0.4285, 0.6488, 0.448, 0.6285, 0.4548, 0.6214, 0.4378, 0.6214, 0.4378, 0.6285, 0.4548, 0.6129, 0.46, 0.6066, 0.445, 0.6066, 0.445, 0.6129, 0.46, 0.6004, 0.4642, 0.5948, 0.4508, 0.5948, 0.4508, 0.6004, 0.4642, 0.5899, 0.4679, 0.5849, 0.4558, 0.9722, 0.3385, 0.9894, 0.4024, 0.9399, 0.4124, 0.9246, 0.355, 0.9246, 0.355, 0.9399, 0.4124, 0.8933, 0.4219, 0.8796, 0.3705, 0.8796, 0.3705, 0.8933, 0.4219, 0.8475, 0.431, 0.8354, 0.3855, 0.8354, 0.3855, 0.8475, 0.431, 0.802, 0.4399, 0.7914, 0.4004, 0.7914, 0.4004, 0.802, 0.4399, 0.7576, 0.4486, 0.7486, 0.4148, 0.7486, 0.4148, 0.7576, 0.4486, 0.7167, 0.4566, 0.7091, 0.428, 0.7091, 0.428, 0.7167, 0.4566, 0.6819, 0.4633, 0.6754, 0.4392, 0.6754, 0.4392, 0.6819, 0.4633, 0.6543, 0.4685, 0.6488, 0.448, 0.6488, 0.448, 0.6543, 0.4685, 0.6333, 0.4725, 0.6285, 0.4548, 0.6285, 0.4548, 0.6333, 0.4725, 0.6171, 0.4757, 0.6129, 0.46, 0.6129, 0.46, 0.6171, 0.4757, 0.6042, 0.4783, 0.6004, 0.4642, 0.6004, 0.4642, 0.6042, 0.4783, 0.5933, 0.4806, 0.5899, 0.4679, 0.9894, 0.4024, 0.998, 0.4679, 0.9476, 0.4714, 0.9399, 0.4124, 0.9399, 0.4124, 0.9476, 0.4714, 0.9001, 0.4746, 0.8933, 0.4219, 0.8933, 0.4219, 0.9001, 0.4746, 0.8536, 0.4777, 0.8475, 0.431, 0.8475, 0.431, 0.8536, 0.4777, 0.8073, 0.4805, 0.802, 0.4399, 0.802, 0.4399, 0.8073, 0.4805, 0.7621, 0.4833, 0.7576, 0.4486, 0.7576, 0.4486, 0.7621, 0.4833, 0.7205, 0.4859, 0.7167, 0.4566, 0.7167, 0.4566, 0.7205, 0.4859, 0.6851, 0.488, 0.6819, 0.4633, 0.6819, 0.4633, 0.6851, 0.488, 0.6571, 0.4896, 0.6543, 0.4685, 0.6543, 0.4685, 0.6571, 0.4896, 0.6357, 0.4908, 0.6333, 0.4725, 0.6333, 0.4725, 0.6357, 0.4908, 0.6193, 0.4918, 0.6171, 0.4757, 0.6171, 0.4757, 0.6193, 0.4918, 0.6061, 0.4927, 0.6042, 0.4783, 0.6042, 0.4783, 0.6061, 0.4927, 0.595, 0.4936, 0.5933, 0.4806, 0.998, 0.4679, 0.9979, 0.534, 0.9475, 0.5308, 0.9476, 0.4714, 0.9476, 0.4714, 0.9475, 0.5308, 0.9, 0.5278, 0.9001, 0.4746, 0.9001, 0.4746, 0.9, 0.5278, 0.8534, 0.5247, 0.8536, 0.4777, 0.8536, 0.4777, 0.8534, 0.5247, 0.8071, 0.5215, 0.8073, 0.4805, 0.8073, 0.4805, 0.8071, 0.5215, 0.762, 0.5183, 0.7621, 0.4833, 0.7621, 0.4833, 0.762, 0.5183, 0.7204, 0.5154, 0.7205, 0.4859, 0.7205, 0.4859, 0.7204, 0.5154, 0.6851, 0.5129, 0.6851, 0.488, 0.6851, 0.488, 0.6851, 0.5129, 0.6571, 0.5108, 0.6571, 0.4896, 0.6571, 0.4896, 0.6571, 0.5108, 0.6357, 0.5092, 0.6357, 0.4908, 0.6357, 0.4908, 0.6357, 0.5092, 0.6193, 0.5081, 0.6193, 0.4918, 0.6193, 0.4918, 0.6193, 0.5081, 0.6062, 0.5073, 0.6061, 0.4927, 0.6061, 0.4927, 0.6062, 0.5073, 0.595, 0.5067, 0.595, 0.4936, 0.9979, 0.534, 0.9891, 0.5996, 0.9396, 0.5898, 0.9475, 0.5308, 0.9475, 0.5308, 0.9396, 0.5898, 0.8929, 0.5805, 0.9, 0.5278, 0.9, 0.5278, 0.8929, 0.5805, 0.8471, 0.5713, 0.8534, 0.5247, 0.8534, 0.5247, 0.8471, 0.5713, 0.8017, 0.5621, 0.8071, 0.5215, 0.8071, 0.5215, 0.8017, 0.5621, 0.7573, 0.553, 0.762, 0.5183, 0.762, 0.5183, 0.7573, 0.553, 0.7165, 0.5447, 0.7204, 0.5154, 0.7204, 0.5154, 0.7165, 0.5447, 0.6818, 0.5375, 0.6851, 0.5129, 0.6851, 0.5129, 0.6818, 0.5375, 0.6543, 0.5318, 0.6571, 0.5108, 0.6571, 0.5108, 0.6543, 0.5318, 0.6334, 0.5275, 0.6357, 0.5092, 0.6357, 0.5092, 0.6334, 0.5275, 0.6173, 0.5242, 0.6193, 0.5081, 0.6193, 0.5081, 0.6173, 0.5242, 0.6043, 0.5217, 0.6062, 0.5073, 0.6062, 0.5073, 0.6043, 0.5217, 0.5933, 0.5197, 0.595, 0.5067, 0.9891, 0.5996, 0.9717, 0.6633, 0.924, 0.6471, 0.9396, 0.5898, 0.9396, 0.5898, 0.924, 0.6471, 0.8789, 0.6319, 0.8929, 0.5805, 0.8929, 0.5805, 0.8789, 0.6319, 0.8348, 0.6167, 0.8471, 0.5713, 0.8471, 0.5713, 0.8348, 0.6167, 0.7909, 0.6016, 0.8017, 0.5621, 0.8017, 0.5621, 0.7909, 0.6016, 0.7482, 0.5868, 0.7573, 0.553, 0.7573, 0.553, 0.7482, 0.5868, 0.7088, 0.5732, 0.7165, 0.5447, 0.7165, 0.5447, 0.7088, 0.5732, 0.6753, 0.5616, 0.6818, 0.5375, 0.6818, 0.5375, 0.6753, 0.5616, 0.6488, 0.5523, 0.6543, 0.5318, 0.6543, 0.5318, 0.6488, 0.5523, 0.6286, 0.5453, 0.6334, 0.5275, 0.6334, 0.5275, 0.6286, 0.5453, 0.6131, 0.5399, 0.6173, 0.5242, 0.6173, 0.5242, 0.6131, 0.5399, 0.6006, 0.5358, 0.6043, 0.5217, 0.6043, 0.5217, 0.6006, 0.5358, 0.59, 0.5323, 0.5933, 0.5197, 0.9717, 0.6633, 0.9461, 0.7243, 0.9009, 0.7019, 0.924, 0.6471, 0.924, 0.6471, 0.9009, 0.7019, 0.8583, 0.6809, 0.8789, 0.6319, 0.8789, 0.6319, 0.8583, 0.6809, 0.8166, 0.6601, 0.8348, 0.6167, 0.8348, 0.6167, 0.8166, 0.6601, 0.7751, 0.6393, 0.7909, 0.6016, 0.7909, 0.6016, 0.7751, 0.6393, 0.7347, 0.619, 0.7482, 0.5868, 0.7482, 0.5868, 0.7347, 0.619, 0.6974, 0.6004, 0.7088, 0.5732, 0.7088, 0.5732, 0.6974, 0.6004, 0.6658, 0.5845, 0.6753, 0.5616, 0.6753, 0.5616, 0.6658, 0.5845, 0.6407, 0.5719, 0.6488, 0.5523, 0.6488, 0.5523, 0.6407, 0.5719, 0.6216, 0.5623, 0.6286, 0.5453, 0.6286, 0.5453, 0.6216, 0.5623, 0.6069, 0.555, 0.6131, 0.5399, 0.6131, 0.5399, 0.6069, 0.555, 0.5951, 0.5492, 0.6006, 0.5358, 0.6006, 0.5358, 0.5951, 0.5492, 0.585, 0.5444, 0.59, 0.5323, 0.9461, 0.7243, 0.9127, 0.7813, 0.8709, 0.7532, 0.9009, 0.7019, 0.9009, 0.7019, 0.8709, 0.7532, 0.8314, 0.7267, 0.8583, 0.6809, 0.8583, 0.6809, 0.8314, 0.7267, 0.7928, 0.7006, 0.8166, 0.6601, 0.8166, 0.6601, 0.7928, 0.7006, 0.7545, 0.6746, 0.7751, 0.6393, 0.7751, 0.6393, 0.7545, 0.6746, 0.7171, 0.6492, 0.7347, 0.619, 0.7347, 0.619, 0.7171, 0.6492, 0.6826, 0.6259, 0.6974, 0.6004, 0.6974, 0.6004, 0.6826, 0.6259, 0.6533, 0.606, 0.6658, 0.5845, 0.6658, 0.5845, 0.6533, 0.606, 0.6302, 0.5903, 0.6407, 0.5719, 0.6407, 0.5719, 0.6302, 0.5903, 0.6125, 0.5782, 0.6216, 0.5623, 0.6216, 0.5623, 0.6125, 0.5782, 0.5988, 0.5691, 0.6069, 0.555, 0.6069, 0.555, 0.5988, 0.5691, 0.5879, 0.5618, 0.5951, 0.5492, 0.5951, 0.5492, 0.5879, 0.5618, 0.5785, 0.5558, 0.585, 0.5444, 0.9127, 0.7813, 0.8722, 0.8334, 0.8344, 0.8, 0.8709, 0.7532, 0.8709, 0.7532, 0.8344, 0.8, 0.7988, 0.7686, 0.8314, 0.7267, 0.8314, 0.7267, 0.7988, 0.7686, 0.764, 0.7377, 0.7928, 0.7006, 0.7928, 0.7006, 0.764, 0.7377, 0.7294, 0.7069, 0.7545, 0.6746, 0.7545, 0.6746, 0.7294, 0.7069, 0.6957, 0.6769, 0.7171, 0.6492, 0.7171, 0.6492, 0.6957, 0.6769, 0.6646, 0.6492, 0.6826, 0.6259, 0.6826, 0.6259, 0.6646, 0.6492, 0.6382, 0.6257, 0.6533, 0.606, 0.6533, 0.606, 0.6382, 0.6257, 0.6173, 0.6071, 0.6302, 0.5903, 0.6302, 0.5903, 0.6173, 0.6071, 0.6013, 0.5929, 0.6125, 0.5782, 0.6125, 0.5782, 0.6013, 0.5929, 0.589, 0.582, 0.5988, 0.5691, 0.5988, 0.5691, 0.589, 0.582, 0.5791, 0.5734, 0.5879, 0.5618, 0.5879, 0.5618, 0.5791, 0.5734, 0.5706, 0.5661, 0.5785, 0.5558, 0.8722, 0.8334, 0.8251, 0.8796, 0.7921, 0.8416, 0.8344, 0.8, 0.8344, 0.8, 0.7921, 0.8416, 0.761, 0.8058, 0.7988, 0.7686, 0.7988, 0.7686, 0.761, 0.8058, 0.7305, 0.7707, 0.764, 0.7377, 0.764, 0.7377, 0.7305, 0.7707, 0.7003, 0.7356, 0.7294, 0.7069, 0.7294, 0.7069, 0.7003, 0.7356, 0.6708, 0.7014, 0.6957, 0.6769, 0.6957, 0.6769, 0.6708, 0.7014, 0.6437, 0.67, 0.6646, 0.6492, 0.6646, 0.6492, 0.6437, 0.67, 0.6206, 0.6432, 0.6382, 0.6257, 0.6382, 0.6257, 0.6206, 0.6432, 0.6023, 0.622, 0.6173, 0.6071, 0.6173, 0.6071, 0.6023, 0.622, 0.5884, 0.6059, 0.6013, 0.5929, 0.6013, 0.5929, 0.5884, 0.6059, 0.5776, 0.5935, 0.589, 0.582, 0.589, 0.582, 0.5776, 0.5935, 0.5689, 0.5837, 0.5791, 0.5734, 0.5791, 0.5734, 0.5689, 0.5837, 0.5614, 0.5754, 0.5706, 0.5661, 0.8251, 0.8796, 0.7725, 0.9192, 0.7448, 0.8773, 0.7921, 0.8416, 0.7921, 0.8416, 0.7448, 0.8773, 0.7186, 0.8377, 0.761, 0.8058, 0.761, 0.8058, 0.7186, 0.8377, 0.6931, 0.7989, 0.7305, 0.7707, 0.7305, 0.7707, 0.6931, 0.7989, 0.6677, 0.7602, 0.7003, 0.7356, 0.7003, 0.7356, 0.6677, 0.7602, 0.643, 0.7225, 0.6708, 0.7014, 0.6708, 0.7014, 0.643, 0.7225, 0.6202, 0.6878, 0.6437, 0.67, 0.6437, 0.67, 0.6202, 0.6878, 0.6009, 0.6583, 0.6206, 0.6432, 0.6206, 0.6432, 0.6009, 0.6583, 0.5856, 0.6349, 0.6023, 0.622, 0.6023, 0.622, 0.5856, 0.6349, 0.5738, 0.6171, 0.5884, 0.6059, 0.5884, 0.6059, 0.5738, 0.6171, 0.5647, 0.6034, 0.5776, 0.5935, 0.5776, 0.5935, 0.5647, 0.6034, 0.5574, 0.5926, 0.5689, 0.5837, 0.5689, 0.5837, 0.5574, 0.5926, 0.5511, 0.5834, 0.5614, 0.5754, 0.7725, 0.9192, 0.7151, 0.9515, 0.6932, 0.9064, 0.7448, 0.8773, 0.7448, 0.8773, 0.6932, 0.9064, 0.6725, 0.8638, 0.7186, 0.8377, 0.7186, 0.8377, 0.6725, 0.8638, 0.6523, 0.822, 0.6931, 0.7989, 0.6931, 0.7989, 0.6523, 0.822, 0.6323, 0.7803, 0.6677, 0.7602, 0.6677, 0.7602, 0.6323, 0.7803, 0.6127, 0.7397, 0.643, 0.7225, 0.643, 0.7225, 0.6127, 0.7397, 0.5947, 0.7024, 0.6202, 0.6878, 0.6202, 0.6878, 0.5947, 0.7024, 0.5794, 0.6707, 0.6009, 0.6583, 0.6009, 0.6583, 0.5794, 0.6707, 0.5673, 0.6456, 0.5856, 0.6349, 0.5856, 0.6349, 0.5673, 0.6456, 0.558, 0.6263, 0.5738, 0.6171, 0.5738, 0.6171, 0.558, 0.6263, 0.5507, 0.6116, 0.5647, 0.6034, 0.5647, 0.6034, 0.5507, 0.6116, 0.5449, 0.5998, 0.5574, 0.5926, 0.5574, 0.5926, 0.5449, 0.5998, 0.5398, 0.59, 0.5511, 0.5834, 0.7151, 0.9515, 0.6541, 0.976, 0.6383, 0.9284, 0.6932, 0.9064, 0.6932, 0.9064, 0.6383, 0.9284, 0.6234, 0.8835, 0.6725, 0.8638, 0.6725, 0.8638, 0.6234, 0.8835, 0.6089, 0.8394, 0.6523, 0.822, 0.6523, 0.822, 0.6089, 0.8394, 0.5945, 0.7956, 0.6323, 0.7803, 0.6323, 0.7803, 0.5945, 0.7956, 0.5804, 0.7528, 0.6127, 0.7397, 0.6127, 0.7397, 0.5804, 0.7528, 0.5675, 0.7135, 0.5947, 0.7024, 0.5947, 0.7024, 0.5675, 0.7135, 0.5565, 0.6801, 0.5794, 0.6707, 0.5794, 0.6707, 0.5565, 0.6801, 0.5479, 0.6538, 0.5673, 0.6456, 0.5673, 0.6456, 0.5479, 0.6538, 0.5411, 0.6334, 0.558, 0.6263, 0.558, 0.6263, 0.5411, 0.6334, 0.5358, 0.6177, 0.5507, 0.6116, 0.5507, 0.6116, 0.5358, 0.6177, 0.5315, 0.6054, 0.5449, 0.5998, 0.5449, 0.5998, 0.5315, 0.6054, 0.5278, 0.595, 0.5398, 0.59, 0.6541, 0.976, 0.5905, 0.9922, 0.5811, 0.943, 0.6383, 0.9284, 0.6383, 0.9284, 0.5811, 0.943, 0.5722, 0.8966, 0.6234, 0.8835, 0.6234, 0.8835, 0.5722, 0.8966, 0.5636, 0.8511, 0.6089, 0.8394, 0.6089, 0.8394, 0.5636, 0.8511, 0.5551, 0.8058, 0.5945, 0.7956, 0.5945, 0.7956, 0.5551, 0.8058, 0.5468, 0.7616, 0.5804, 0.7528, 0.5804, 0.7528, 0.5468, 0.7616, 0.539, 0.7209, 0.5675, 0.7135, 0.5675, 0.7135, 0.539, 0.7209, 0.5325, 0.6862, 0.5565, 0.6801, 0.5565, 0.6801, 0.5325, 0.6862, 0.5273, 0.6585, 0.5479, 0.6538, 0.5479, 0.6538, 0.5273, 0.6585, 0.5233, 0.6379, 0.5411, 0.6334, 0.5411, 0.6334, 0.5233, 0.6379, 0.5202, 0.6221, 0.5358, 0.6177, 0.5358, 0.6177, 0.5202, 0.6221, 0.5176, 0.6093, 0.5315, 0.6054, 0.5315, 0.6054, 0.5176, 0.6093, 0.5153, 0.5984, 0.5278, 0.595, 0.5905, 0.9922, 0.5255, 0.9999, 0.5226, 0.95, 0.5811, 0.943, 0.5811, 0.943, 0.5226, 0.95, 0.5198, 0.9029, 0.5722, 0.8966, 0.5722, 0.8966, 0.5198, 0.9029, 0.5173, 0.8567, 0.5636, 0.8511, 0.5636, 0.8511, 0.5173, 0.8567, 0.5147, 0.8107, 0.5551, 0.8058, 0.5551, 0.8058, 0.5147, 0.8107, 0.5123, 0.7659, 0.5468, 0.7616, 0.5468, 0.7616, 0.5123, 0.7659, 0.5099, 0.7245, 0.539, 0.7209, 0.539, 0.7209, 0.5099, 0.7245, 0.508, 0.6893, 0.5325, 0.6862, 0.5325, 0.6862, 0.508, 0.6893, 0.5065, 0.6614, 0.5273, 0.6585, 0.5273, 0.6585, 0.5065, 0.6614, 0.5052, 0.6404, 0.5233, 0.6379, 0.5233, 0.6379, 0.5052, 0.6404, 0.5043, 0.6242, 0.5202, 0.6221, 0.5202, 0.6221, 0.5043, 0.6242, 0.5034, 0.6112, 0.5176, 0.6093, 0.5176, 0.6093, 0.5034, 0.6112, 0.5025, 0.6001, 0.5153, 0.5984, 0.5255, 0.9999, 0.4601, 0.9991, 0.4637, 0.9493, 0.5226, 0.95, 0.5226, 0.95, 0.4637, 0.9493, 0.4671, 0.9023, 0.5198, 0.9029, 0.5198, 0.9029, 0.4671, 0.9023, 0.4706, 0.8562, 0.5173, 0.8567, 0.5173, 0.8567, 0.4706, 0.8562, 0.4741, 0.8103, 0.5147, 0.8107, 0.5147, 0.8107, 0.4741, 0.8103, 0.4775, 0.7656, 0.5123, 0.7659, 0.5123, 0.7659, 0.4775, 0.7656, 0.4806, 0.7243, 0.5099, 0.7245, 0.5099, 0.7245, 0.4806, 0.7243, 0.4833, 0.6892, 0.508, 0.6893, 0.508, 0.6893, 0.4833, 0.6892, 0.4854, 0.6615, 0.5065, 0.6614, 0.5065, 0.6614, 0.4854, 0.6615, 0.487, 0.6404, 0.5052, 0.6404, 0.5052, 0.6404, 0.487, 0.6404, 0.4881, 0.6242, 0.5043, 0.6242, 0.5043, 0.6242, 0.4881, 0.6242, 0.489, 0.6112, 0.5034, 0.6112, 0.5034, 0.6112, 0.489, 0.6112, 0.4896, 0.6002, 0.5025, 0.6001, 0.4601, 0.9991, 0.3954, 0.9897, 0.4055, 0.9409, 0.4637, 0.9493, 0.4637, 0.9493, 0.4055, 0.9409, 0.415, 0.8948, 0.4671, 0.9023, 0.4671, 0.9023, 0.415, 0.8948, 0.4245, 0.8496, 0.4706, 0.8562, 0.4706, 0.8562, 0.4245, 0.8496, 0.4339, 0.8047, 0.4741, 0.8103, 0.4741, 0.8103, 0.4339, 0.8047, 0.4432, 0.7608, 0.4775, 0.7656, 0.4775, 0.7656, 0.4432, 0.7608, 0.4516, 0.7203, 0.4806, 0.7243, 0.4806, 0.7243, 0.4516, 0.7203, 0.4588, 0.6859, 0.4833, 0.6892, 0.4833, 0.6892, 0.4588, 0.6859, 0.4646, 0.6587, 0.4854, 0.6615, 0.4854, 0.6615, 0.4646, 0.6587, 0.4689, 0.638, 0.487, 0.6404, 0.487, 0.6404, 0.4689, 0.638, 0.4722, 0.6221, 0.4881, 0.6242, 0.4881, 0.6242, 0.4722, 0.6221, 0.4747, 0.6093, 0.489, 0.6112, 0.489, 0.6112, 0.4747, 0.6093, 0.4768, 0.5985, 0.4896, 0.6002, 0.3954, 0.9897, 0.3327, 0.972, 0.349, 0.925, 0.4055, 0.9409, 0.4055, 0.9409, 0.349, 0.925, 0.3644, 0.8806, 0.415, 0.8948, 0.415, 0.8948, 0.3644, 0.8806, 0.3797, 0.8371, 0.4245, 0.8496, 0.4245, 0.8496, 0.3797, 0.8371, 0.3949, 0.7938, 0.4339, 0.8047, 0.4339, 0.8047, 0.3949, 0.7938, 0.4098, 0.7515, 0.4432, 0.7608, 0.4432, 0.7608, 0.4098, 0.7515, 0.4234, 0.7126, 0.4516, 0.7203, 0.4516, 0.7203, 0.4234, 0.7126, 0.4351, 0.6794, 0.4588, 0.6859, 0.4588, 0.6859, 0.4351, 0.6794, 0.4443, 0.6533, 0.4646, 0.6587, 0.4646, 0.6587, 0.4443, 0.6533, 0.4513, 0.6333, 0.4689, 0.638, 0.4689, 0.638, 0.4513, 0.6333, 0.4567, 0.6179, 0.4722, 0.6221, 0.4722, 0.6221, 0.4567, 0.6179, 0.4609, 0.6056, 0.4747, 0.6093, 0.4747, 0.6093, 0.4609, 0.6056, 0.4643, 0.5951, 0.4768, 0.5985, 0.3327, 0.972, 0.2728, 0.9463, 0.2951, 0.902, 0.349, 0.925, 0.349, 0.925, 0.2951, 0.902, 0.3161, 0.86, 0.3644, 0.8806, 0.3644, 0.8806, 0.3161, 0.86, 0.3369, 0.8189, 0.3797, 0.8371, 0.3797, 0.8371, 0.3369, 0.8189, 0.3576, 0.7779, 0.3949, 0.7938, 0.3949, 0.7938, 0.3576, 0.7779, 0.3778, 0.738, 0.4098, 0.7515, 0.4098, 0.7515, 0.3778, 0.738, 0.3965, 0.7012, 0.4234, 0.7126, 0.4234, 0.7126, 0.3965, 0.7012, 0.4123, 0.6699, 0.4351, 0.6794, 0.4351, 0.6794, 0.4123, 0.6699, 0.4249, 0.6451, 0.4443, 0.6533, 0.4443, 0.6533, 0.4249, 0.6451, 0.4345, 0.6264, 0.4513, 0.6333, 0.4513, 0.6333, 0.4345, 0.6264, 0.4419, 0.6116, 0.4567, 0.6179, 0.4567, 0.6179, 0.4419, 0.6116, 0.4476, 0.6, 0.4609, 0.6056, 0.4609, 0.6056, 0.4476, 0.6, 0.4524, 0.5902, 0.4643, 0.5951, 0.2728, 0.9463, 0.2169, 0.9132, 0.2447, 0.8721, 0.2951, 0.902, 0.2951, 0.902, 0.2447, 0.8721, 0.271, 0.8333, 0.3161, 0.86, 0.3161, 0.86, 0.271, 0.8333, 0.2969, 0.7952, 0.3369, 0.8189, 0.3369, 0.8189, 0.2969, 0.7952, 0.3228, 0.7574, 0.3576, 0.7779, 0.3576, 0.7779, 0.3228, 0.7574, 0.348, 0.7204, 0.3778, 0.738, 0.3778, 0.738, 0.348, 0.7204, 0.3712, 0.6864, 0.3965, 0.7012, 0.3965, 0.7012, 0.3712, 0.6864, 0.3911, 0.6574, 0.4123, 0.6699, 0.4123, 0.6699, 0.3911, 0.6574, 0.4068, 0.6345, 0.4249, 0.6451, 0.4249, 0.6451, 0.4068, 0.6345, 0.419, 0.6169, 0.4345, 0.6264, 0.4345, 0.6264, 0.419, 0.6169, 0.4279, 0.6037, 0.4419, 0.6116, 0.4419, 0.6116, 0.4279, 0.6037, 0.4352, 0.5929, 0.4476, 0.6, 0.4476, 0.6, 0.4352, 0.5929, 0.4413, 0.5837, 0.4524, 0.5902, 0.2169, 0.9132, 0.1658, 0.8731, 0.1987, 0.836, 0.2447, 0.8721, 0.2447, 0.8721, 0.1987, 0.836, 0.2298, 0.801, 0.271, 0.8333, 0.271, 0.8333, 0.2298, 0.801, 0.2603, 0.7666, 0.2969, 0.7952, 0.2969, 0.7952, 0.2603, 0.7666, 0.2909, 0.7325, 0.3228, 0.7574, 0.3228, 0.7574, 0.2909, 0.7325, 0.3207, 0.6991, 0.348, 0.7204, 0.348, 0.7204, 0.3207, 0.6991, 0.3482, 0.6684, 0.3712, 0.6864, 0.3712, 0.6864, 0.3482, 0.6684, 0.3716, 0.6423, 0.3911, 0.6574, 0.3911, 0.6574, 0.3716, 0.6423, 0.3903, 0.6216, 0.4068, 0.6345, 0.4068, 0.6345, 0.3903, 0.6216, 0.4045, 0.6058, 0.419, 0.6169, 0.419, 0.6169, 0.4045, 0.6058, 0.4152, 0.5938, 0.4279, 0.6037, 0.4279, 0.6037, 0.4152, 0.5938, 0.4239, 0.5841, 0.4352, 0.5929, 0.4352, 0.5929, 0.4239, 0.5841, 0.4311, 0.5758, 0.4413, 0.5837, 0.1658, 0.8731, 0.1204, 0.8268, 0.1578, 0.7944, 0.1987, 0.836, 0.1987, 0.836, 0.1578, 0.7944, 0.1931, 0.7636, 0.2298, 0.801, 0.2298, 0.801, 0.1931, 0.7636, 0.2278, 0.7335, 0.2603, 0.7666, 0.2603, 0.7666, 0.2278, 0.7335, 0.2625, 0.7037, 0.2909, 0.7325, 0.2909, 0.7325, 0.2625, 0.7037, 0.2964, 0.6745, 0.3207, 0.6991, 0.3207, 0.6991, 0.2964, 0.6745, 0.3277, 0.6476, 0.3482, 0.6684, 0.3482, 0.6684, 0.3277, 0.6476, 0.3543, 0.6247, 0.3716, 0.6423, 0.3716, 0.6423, 0.3543, 0.6247, 0.3755, 0.6067, 0.3903, 0.6216, 0.3903, 0.6216, 0.3755, 0.6067, 0.3916, 0.5929, 0.4045, 0.6058, 0.4045, 0.6058, 0.3916, 0.5929, 0.404, 0.5823, 0.4152, 0.5938, 0.4152, 0.5938, 0.404, 0.5823, 0.4138, 0.5738, 0.4239, 0.5841, 0.4239, 0.5841, 0.4138, 0.5738, 0.4221, 0.5666, 0.4311, 0.5758, 0.1204, 0.8268, 0.08141, 0.7751, 0.1226, 0.7478, 0.1578, 0.7944, 0.1578, 0.7944, 0.1226, 0.7478, 0.1616, 0.7219, 0.1931, 0.7636, 0.1931, 0.7636, 0.1616, 0.7219, 0.1999, 0.6966, 0.2278, 0.7335, 0.2278, 0.7335, 0.1999, 0.6966, 0.2382, 0.6714, 0.2625, 0.7037, 0.2625, 0.7037, 0.2382, 0.6714, 0.2755, 0.6469, 0.2964, 0.6745, 0.2964, 0.6745, 0.2755, 0.6469, 0.31, 0.6243, 0.3277, 0.6476, 0.3277, 0.6476, 0.31, 0.6243, 0.3394, 0.6051, 0.3543, 0.6247, 0.3543, 0.6247, 0.3394, 0.6051, 0.3628, 0.5899, 0.3755, 0.6067, 0.3755, 0.6067, 0.3628, 0.5899, 0.3806, 0.5784, 0.3916, 0.5929, 0.3916, 0.5929, 0.3806, 0.5784, 0.3942, 0.5695, 0.404, 0.5823, 0.404, 0.5823, 0.3942, 0.5695, 0.4051, 0.5623, 0.4138, 0.5738, 0.4138, 0.5738, 0.4051, 0.5623, 0.4143, 0.5562, 0.4221, 0.5666, 0.08141, 0.7751, 0.04941, 0.7188, 0.09378, 0.697, 0.1226, 0.7478, 0.1226, 0.7478, 0.09378, 0.697, 0.1357, 0.6764, 0.1616, 0.7219, 0.1616, 0.7219, 0.1357, 0.6764, 0.177, 0.6563, 0.1999, 0.6966, 0.1999, 0.6966, 0.177, 0.6563, 0.2182, 0.6363, 0.2382, 0.6714, 0.2382, 0.6714, 0.2182, 0.6363, 0.2584, 0.6168, 0.2755, 0.6469, 0.2755, 0.6469, 0.2584, 0.6168, 0.2956, 0.5989, 0.31, 0.6243, 0.31, 0.6243, 0.2956, 0.5989, 0.3272, 0.5836, 0.3394, 0.6051, 0.3394, 0.6051, 0.3272, 0.5836, 0.3524, 0.5716, 0.3628, 0.5899, 0.3628, 0.5899, 0.3524, 0.5716, 0.3716, 0.5625, 0.3806, 0.5784, 0.3806, 0.5784, 0.3716, 0.5625, 0.3863, 0.5555, 0.3942, 0.5695, 0.3942, 0.5695, 0.3863, 0.5555, 0.3981, 0.5498, 0.4051, 0.5623, 0.4051, 0.5623, 0.3981, 0.5498, 0.408, 0.5449, 0.4143, 0.5562, 0.04941, 0.7188, 0.02496, 0.6589, 0.07175, 0.643, 0.09378, 0.697, 0.09378, 0.697, 0.07175, 0.643, 0.116, 0.628, 0.1357, 0.6764, 0.1357, 0.6764, 0.116, 0.628, 0.1595, 0.6134, 0.177, 0.6563, 0.177, 0.6563, 0.1595, 0.6134, 0.2029, 0.5989, 0.2182, 0.6363, 0.2182, 0.6363, 0.2029, 0.5989, 0.2453, 0.5848, 0.2584, 0.6168, 0.2584, 0.6168, 0.2453, 0.5848, 0.2845, 0.5718, 0.2956, 0.5989, 0.2956, 0.5989, 0.2845, 0.5718, 0.3179, 0.5608, 0.3272, 0.5836, 0.3272, 0.5836, 0.3179, 0.5608, 0.3444, 0.5521, 0.3524, 0.5716, 0.3524, 0.5716, 0.3444, 0.5521, 0.3646, 0.5456, 0.3716, 0.5625, 0.3716, 0.5625, 0.3646, 0.5456, 0.3802, 0.5405, 0.3863, 0.5555, 0.3863, 0.5555, 0.3802, 0.5405, 0.3927, 0.5363, 0.3981, 0.5498, 0.3981, 0.5498, 0.3927, 0.5363, 0.4033, 0.5328, 0.408, 0.5449, 0.02496, 0.6589, 0.008432, 0.5964, 0.05687, 0.5867, 0.07175, 0.643, 0.07175, 0.643, 0.05687, 0.5867, 0.1027, 0.5775, 0.116, 0.628, 0.116, 0.628, 0.1027, 0.5775, 0.1477, 0.5686, 0.1595, 0.6134, 0.1595, 0.6134, 0.1477, 0.5686, 0.1926, 0.5599, 0.2029, 0.5989, 0.2029, 0.5989, 0.1926, 0.5599, 0.2365, 0.5514, 0.2453, 0.5848, 0.2453, 0.5848, 0.2365, 0.5514, 0.277, 0.5435, 0.2845, 0.5718, 0.2845, 0.5718, 0.277, 0.5435, 0.3116, 0.5369, 0.3179, 0.5608, 0.3179, 0.5608, 0.3116, 0.5369, 0.339, 0.5317, 0.3444, 0.5521, 0.3444, 0.5521, 0.339, 0.5317, 0.36, 0.5278, 0.3646, 0.5456, 0.3646, 0.5456, 0.36, 0.5278, 0.3761, 0.5247, 0.3802, 0.5405, 0.3802, 0.5405, 0.3761, 0.5247, 0.3891, 0.5222, 0.3927, 0.5363, 0.3927, 0.5363, 0.3891, 0.5222, 0.4002, 0.52, 0.4033, 0.5328, 0.008432, 0.5964, 9.988e-05, 0.5322, 0.04938, 0.5289, 0.05687, 0.5867, 0.05687, 0.5867, 0.04938, 0.5289, 0.09599, 0.5256, 0.1027, 0.5775, 0.1027, 0.5775, 0.09599, 0.5256, 0.1418, 0.5227, 0.1477, 0.5686, 0.1477, 0.5686, 0.1418, 0.5227, 0.1874, 0.5198, 0.1926, 0.5599, 0.1926, 0.5599, 0.1874, 0.5198, 0.2321, 0.517, 0.2365, 0.5514, 0.2365, 0.5514, 0.2321, 0.517, 0.2733, 0.5145, 0.277, 0.5435, 0.277, 0.5435, 0.2733, 0.5145, 0.3084, 0.5124, 0.3116, 0.5369, 0.3116, 0.5369, 0.3084, 0.5124, 0.3362, 0.5108, 0.339, 0.5317, 0.339, 0.5317, 0.3362, 0.5108, 0.3576, 0.5096, 0.36, 0.5278, 0.36, 0.5278, 0.3576, 0.5096, 0.374, 0.5085, 0.3761, 0.5247, 0.3761, 0.5247, 0.374, 0.5085, 0.3873, 0.5076, 0.3891, 0.5222, 0.3891, 0.5222, 0.3873, 0.5076, 0.3987, 0.5068, 0.4002, 0.52, 9.988e-05, 0.5322, 9.998e-05, 0.4676, 0.04941, 0.4706, 0.04938, 0.5289, 0.04938, 0.5289, 0.04941, 0.4706, 0.09606, 0.4734, 0.09599, 0.5256, 0.09599, 0.5256, 0.09606, 0.4734, 0.1418, 0.4764, 0.1418, 0.5227, 0.1418, 0.5227, 0.1418, 0.4764, 0.1874, 0.4795, 0.1874, 0.5198, 0.1874, 0.5198, 0.1874, 0.4795, 0.2321, 0.4824, 0.2321, 0.517, 0.2321, 0.517, 0.2321, 0.4824, 0.2733, 0.4853, 0.2733, 0.5145, 0.2733, 0.5145, 0.2733, 0.4853, 0.3084, 0.4877, 0.3084, 0.5124, 0.3084, 0.5124, 0.3084, 0.4877, 0.3362, 0.4897, 0.3362, 0.5108, 0.3362, 0.5108, 0.3362, 0.4897, 0.3575, 0.4912, 0.3576, 0.5096, 0.3576, 0.5096, 0.3575, 0.4912, 0.3739, 0.4923, 0.374, 0.5085, 0.374, 0.5085, 0.3739, 0.4923, 0.3871, 0.493, 0.3873, 0.5076, 0.3873, 0.5076, 0.3871, 0.493, 0.3983, 0.4934, 0.3987, 0.5068, 9.998e-05, 0.4676, 0.008434, 0.4034, 0.05696, 0.4128, 0.04941, 0.4706, 0.04941, 0.4706, 0.05696, 0.4128, 0.1029, 0.4216, 0.09606, 0.4734, 0.09606, 0.4734, 0.1029, 0.4216, 0.1479, 0.4304, 0.1418, 0.4764, 0.1418, 0.4764, 0.1479, 0.4304, 0.1929, 0.4394, 0.1874, 0.4795, 0.1874, 0.4795, 0.1929, 0.4394, 0.2366, 0.4481, 0.2321, 0.4824, 0.2321, 0.4824, 0.2366, 0.4481, 0.2771, 0.4562, 0.2733, 0.4853, 0.2733, 0.4853, 0.2771, 0.4562, 0.3115, 0.4632, 0.3084, 0.4877, 0.3084, 0.4877, 0.3115, 0.4632, 0.3389, 0.4688, 0.3362, 0.4897, 0.3362, 0.4897, 0.3389, 0.4688, 0.3597, 0.473, 0.3575, 0.4912, 0.3575, 0.4912, 0.3597, 0.473, 0.3758, 0.4761, 0.3739, 0.4923, 0.3739, 0.4923, 0.3758, 0.4761, 0.3888, 0.4785, 0.3871, 0.493, 0.3871, 0.493, 0.3888, 0.4785, 0.3997, 0.4804, 0.3983, 0.4934, 0.008434, 0.4034, 0.02496, 0.3409, 0.07191, 0.3564, 0.05696, 0.4128, 0.05696, 0.4128, 0.07191, 0.3564, 0.1163, 0.3711, 0.1029, 0.4216, 0.1029, 0.4216, 0.1163, 0.3711, 0.1599, 0.3857, 0.1479, 0.4304, 0.1479, 0.4304, 0.1599, 0.3857, 0.2032, 0.4003, 0.1929, 0.4394, 0.1929, 0.4394, 0.2032, 0.4003, 0.2455, 0.4147, 0.2366, 0.4481, 0.2366, 0.4481, 0.2455, 0.4147, 0.2846, 0.428, 0.2771, 0.4562, 0.2771, 0.4562, 0.2846, 0.428, 0.3178, 0.4393, 0.3115, 0.4632, 0.3115, 0.4632, 0.3178, 0.4393, 0.3442, 0.4484, 0.3389, 0.4688, 0.3389, 0.4688, 0.3442, 0.4484, 0.3643, 0.4552, 0.3597, 0.473, 0.3597, 0.473, 0.3643, 0.4552, 0.3798, 0.4604, 0.3758, 0.4761, 0.3758, 0.4761, 0.3798, 0.4604, 0.3923, 0.4645, 0.3888, 0.4785, 0.3888, 0.4785, 0.3923, 0.4645, 0.4029, 0.4677, 0.3997, 0.4804, 0.02496, 0.3409, 0.04943, 0.2809, 0.09401, 0.3024, 0.07191, 0.3564, 0.07191, 0.3564, 0.09401, 0.3024, 0.1362, 0.3227, 0.1163, 0.3711, 0.1163, 0.3711, 0.1362, 0.3227, 0.1775, 0.3428, 0.1599, 0.3857, 0.1599, 0.3857, 0.1775, 0.3428, 0.2186, 0.363, 0.2032, 0.4003, 0.2032, 0.4003, 0.2186, 0.363, 0.2587, 0.3827, 0.2455, 0.4147, 0.2455, 0.4147, 0.2587, 0.3827, 0.2957, 0.4009, 0.2846, 0.428, 0.2846, 0.428, 0.2957, 0.4009, 0.3272, 0.4165, 0.3178, 0.4393, 0.3178, 0.4393, 0.3272, 0.4165, 0.3521, 0.4289, 0.3442, 0.4484, 0.3442, 0.4484, 0.3521, 0.4289, 0.3711, 0.4383, 0.3643, 0.4552, 0.3643, 0.4552, 0.3711, 0.4383, 0.3858, 0.4454, 0.3798, 0.4604, 0.3798, 0.4604, 0.3858, 0.4454, 0.3976, 0.451, 0.3923, 0.4645, 0.3923, 0.4645, 0.3976, 0.451, 0.4076, 0.4557, 0.4029, 0.4677, 0.04943, 0.2809, 0.08145, 0.2246, 0.1229, 0.2516, 0.09401, 0.3024, 0.09401, 0.3024, 0.1229, 0.2516, 0.1621, 0.2772, 0.1362, 0.3227, 0.1362, 0.3227, 0.1621, 0.2772, 0.2005, 0.3025, 0.1775, 0.3428, 0.1775, 0.3428, 0.2005, 0.3025, 0.2387, 0.3279, 0.2186, 0.363, 0.2186, 0.363, 0.2387, 0.3279, 0.2759, 0.3527, 0.2587, 0.3827, 0.2587, 0.3827, 0.2759, 0.3527, 0.3102, 0.3756, 0.2957, 0.4009, 0.2957, 0.4009, 0.3102, 0.3756, 0.3394, 0.3951, 0.3272, 0.4165, 0.3272, 0.4165, 0.3394, 0.3951, 0.3625, 0.4106, 0.3521, 0.4289, 0.3521, 0.4289, 0.3625, 0.4106, 0.3801, 0.4224, 0.3711, 0.4383, 0.3711, 0.4383, 0.3801, 0.4224, 0.3937, 0.4314, 0.3858, 0.4454, 0.3858, 0.4454, 0.3937, 0.4314, 0.4046, 0.4385, 0.3976, 0.451, 0.3976, 0.451, 0.4046, 0.4385, 0.4139, 0.4444, 0.4076, 0.4557, 0.08145, 0.2246, 0.1205, 0.1727, 0.1582, 0.205, 0.1229, 0.2516, 0.1229, 0.2516, 0.1582, 0.205, 0.1938, 0.2355, 0.1621, 0.2772, 0.1621, 0.2772, 0.1938, 0.2355, 0.2286, 0.2656, 0.2005, 0.3025, 0.2005, 0.3025, 0.2286, 0.2656, 0.2632, 0.2957, 0.2387, 0.3279, 0.2387, 0.3279, 0.2632, 0.2957, 0.2969, 0.3251, 0.2759, 0.3527, 0.2759, 0.3527, 0.2969, 0.3251, 0.3279, 0.3523, 0.3102, 0.3756, 0.3102, 0.3756, 0.3279, 0.3523, 0.3543, 0.3754, 0.3394, 0.3951, 0.3394, 0.3951, 0.3543, 0.3754, 0.3752, 0.3938, 0.3625, 0.4106, 0.3625, 0.4106, 0.3752, 0.3938, 0.3911, 0.4078, 0.3801, 0.4224, 0.3801, 0.4224, 0.3911, 0.4078, 0.4033, 0.4185, 0.3937, 0.4314, 0.3937, 0.4314, 0.4033, 0.4185, 0.4132, 0.427, 0.4046, 0.4385, 0.4046, 0.4385, 0.4132, 0.427, 0.4216, 0.4341, 0.4139, 0.4444, 0.1205, 0.1727, 0.1661, 0.1264, 0.1993, 0.1633, 0.1582, 0.205, 0.1582, 0.205, 0.1993, 0.1633, 0.2307, 0.1982, 0.1938, 0.2355, 0.1938, 0.2355, 0.2307, 0.1982, 0.2613, 0.2326, 0.2286, 0.2656, 0.2286, 0.2656, 0.2613, 0.2326, 0.2916, 0.267, 0.2632, 0.2957, 0.2632, 0.2957, 0.2916, 0.267, 0.3212, 0.3005, 0.2969, 0.3251, 0.2969, 0.3251, 0.3212, 0.3005, 0.3485, 0.3315, 0.3279, 0.3523, 0.3279, 0.3523, 0.3485, 0.3315, 0.3716, 0.3579, 0.3543, 0.3754, 0.3543, 0.3754, 0.3716, 0.3579, 0.3899, 0.3789, 0.3752, 0.3938, 0.3752, 0.3938, 0.3899, 0.3789, 0.4038, 0.3948, 0.3911, 0.4078, 0.3911, 0.4078, 0.4038, 0.3948, 0.4146, 0.407, 0.4033, 0.4185, 0.4033, 0.4185, 0.4146, 0.407, 0.4233, 0.4167, 0.4132, 0.427, 0.4132, 0.427, 0.4233, 0.4167, 0.4307, 0.4249, 0.4216, 0.4341, 0.1661, 0.1264, 0.2173, 0.08625, 0.2455, 0.1272, 0.1993, 0.1633, 0.1993, 0.1633, 0.2455, 0.1272, 0.2721, 0.166, 0.2307, 0.1982, 0.2307, 0.1982, 0.2721, 0.166, 0.298, 0.2041, 0.2613, 0.2326, 0.2613, 0.2326, 0.298, 0.2041, 0.3236, 0.2421, 0.2916, 0.267, 0.2916, 0.267, 0.3236, 0.2421, 0.3486, 0.2793, 0.3212, 0.3005, 0.3212, 0.3005, 0.3486, 0.2793, 0.3716, 0.3136, 0.3485, 0.3315, 0.3485, 0.3315, 0.3716, 0.3136, 0.3911, 0.3428, 0.3716, 0.3579, 0.3716, 0.3579, 0.3911, 0.3428, 0.4065, 0.366, 0.3899, 0.3789, 0.3899, 0.3789, 0.4065, 0.366, 0.4182, 0.3836, 0.4038, 0.3948, 0.4038, 0.3948, 0.4182, 0.3836, 0.4273, 0.3971, 0.4146, 0.407, 0.4146, 0.407, 0.4273, 0.3971, 0.4346, 0.4079, 0.4233, 0.4167, 0.4233, 0.4167, 0.4346, 0.4079, 0.4409, 0.4169, 0.4307, 0.4249, 0.2173, 0.08625, 0.2734, 0.05308, 0.2961, 0.09743, 0.2455, 0.1272, 0.2455, 0.1272, 0.2961, 0.09743, 0.3174, 0.1394, 0.2721, 0.166, 0.2721, 0.166, 0.3174, 0.1394, 0.3382, 0.1806, 0.298, 0.2041, 0.298, 0.2041, 0.3382, 0.1806, 0.3586, 0.2217, 0.3236, 0.2421, 0.3236, 0.2421, 0.3586, 0.2217, 0.3786, 0.2618, 0.3486, 0.2793, 0.3486, 0.2793, 0.3786, 0.2618, 0.3969, 0.2989, 0.3716, 0.3136, 0.3716, 0.3136, 0.3969, 0.2989, 0.4124, 0.3304, 0.3911, 0.3428, 0.3911, 0.3428, 0.4124, 0.3304, 0.4246, 0.3554, 0.4065, 0.366, 0.4065, 0.366, 0.4246, 0.3554, 0.4339, 0.3744, 0.4182, 0.3836, 0.4182, 0.3836, 0.4339, 0.3744, 0.4411, 0.389, 0.4273, 0.3971, 0.4273, 0.3971, 0.4411, 0.389, 0.447, 0.4006, 0.4346, 0.4079, 0.4346, 0.4079, 0.447, 0.4006, 0.452, 0.4104, 0.4409, 0.4169, 0.2734, 0.05308, 0.3335, 0.02747, 0.3502, 0.07447, 0.2961, 0.09743, 0.2961, 0.09743, 0.3502, 0.07447, 0.3659, 0.1189, 0.3174, 0.1394, 0.3174, 0.1394, 0.3659, 0.1189, 0.3811, 0.1625, 0.3382, 0.1806, 0.3382, 0.1806, 0.3811, 0.1625, 0.396, 0.206, 0.3586, 0.2217, 0.3586, 0.2217, 0.396, 0.206, 0.4106, 0.2484, 0.3786, 0.2618, 0.3786, 0.2618, 0.4106, 0.2484, 0.4239, 0.2875, 0.3969, 0.2989, 0.3969, 0.2989, 0.4239, 0.2875, 0.4352, 0.3208, 0.4124, 0.3304, 0.4124, 0.3304, 0.4352, 0.3208, 0.444, 0.3472, 0.4246, 0.3554, 0.4246, 0.3554, 0.444, 0.3472, 0.4507, 0.3673, 0.4339, 0.3744, 0.4339, 0.3744, 0.4507, 0.3673, 0.456, 0.3827, 0.4411, 0.389, 0.4411, 0.389, 0.456, 0.3827, 0.4602, 0.395, 0.447, 0.4006, 0.447, 0.4006, 0.4602, 0.395, 0.4639, 0.4054, 0.452, 0.4104, 0.3335, 0.02747, 0.3965, 0.009904, 0.4069, 0.05875, 0.3502, 0.07447, 0.3502, 0.07447, 0.4069, 0.05875, 0.4167, 0.1049, 0.3659, 0.1189, 0.3659, 0.1189, 0.4167, 0.1049, 0.426, 0.1502, 0.3811, 0.1625, 0.3811, 0.1625, 0.426, 0.1502, 0.4352, 0.1953, 0.396, 0.206, 0.396, 0.206, 0.4352, 0.1953, 0.4441, 0.2393, 0.4106, 0.2484, 0.4106, 0.2484, 0.4441, 0.2393, 0.4522, 0.2798, 0.4239, 0.2875, 0.4239, 0.2875, 0.4522, 0.2798, 0.459, 0.3144, 0.4352, 0.3208, 0.4352, 0.3208, 0.459, 0.3144, 0.4643, 0.3417, 0.444, 0.3472, 0.444, 0.3472, 0.4643, 0.3417, 0.4683, 0.3625, 0.4507, 0.3673, 0.4507, 0.3673, 0.4683, 0.3625, 0.4715, 0.3785, 0.456, 0.3827, 0.456, 0.3827, 0.4715, 0.3785, 0.4741, 0.3913, 0.4602, 0.395, 0.4602, 0.395, 0.4741, 0.3913, 0.4764, 0.4021, 0.4639, 0.4054, 0.3965, 0.009904, 0.4613, 0.0007153, 0.4652, 0.05057, 0.4069, 0.05875, 0.4069, 0.05875, 0.4652, 0.05057, 0.4689, 0.09765, 0.4167, 0.1049, 0.4167, 0.1049, 0.4689, 0.09765, 0.4723, 0.1438, 0.426, 0.1502, 0.426, 0.1502, 0.4723, 0.1438, 0.4755, 0.1898, 0.4352, 0.1953, 0.4352, 0.1953, 0.4755, 0.1898, 0.4785, 0.2346, 0.4441, 0.2393, 0.4441, 0.2393, 0.4785, 0.2346, 0.4813, 0.2759, 0.4522, 0.2798, 0.4522, 0.2798, 0.4813, 0.2759, 0.4835, 0.3111, 0.459, 0.3144, 0.459, 0.3144, 0.4835, 0.3111, 0.4852, 0.3389, 0.4643, 0.3417, 0.4643, 0.3417, 0.4852, 0.3389, 0.4864, 0.3601, 0.4683, 0.3625, 0.4683, 0.3625, 0.4864, 0.3601, 0.4875, 0.3763, 0.4715, 0.3785, 0.4715, 0.3785, 0.4875, 0.3763, 0.4884, 0.3893, 0.4741, 0.3913, 0.4741, 0.3913, 0.4884, 0.3893, 0.4892, 0.4004, 0.4764, 0.4021, 0.4613, 0.0007153, 0.5269, 9.988e-05, 0.5242, 0.0501, 0.4652, 0.05057, 0.4652, 0.05057, 0.5242, 0.0501, 0.5217, 0.09731, 0.4689, 0.09765, 0.4689, 0.09765, 0.5217, 0.09731, 0.519, 0.1436, 0.4723, 0.1438, 0.4723, 0.1438, 0.519, 0.1436, 0.5161, 0.1896, 0.4755, 0.1898, 0.4755, 0.1898, 0.5161, 0.1896, 0.5133, 0.2345, 0.4785, 0.2346, 0.4785, 0.2346, 0.5133, 0.2345, 0.5106, 0.2758, 0.4813, 0.2759, 0.4813, 0.2759, 0.5106, 0.2758, 0.5082, 0.311, 0.4835, 0.3111, 0.4835, 0.3111, 0.5082, 0.311, 0.5062, 0.3388, 0.4852, 0.3389, 0.4852, 0.3389, 0.5062, 0.3388, 0.5047, 0.36, 0.4864, 0.3601, 0.4864, 0.3601, 0.5047, 0.36, 0.5036, 0.3763, 0.4875, 0.3763, 0.4875, 0.3763, 0.5036, 0.3763, 0.5028, 0.3893, 0.4884, 0.3893, 0.4884, 0.3893, 0.5028, 0.3893, 0.5022, 0.4004, 0.4892, 0.4004, 0.5269, 9.988e-05, 0.5921, 0.008099, 0.5829, 0.05738, 0.5242, 0.0501, 0.5242, 0.0501, 0.5829, 0.05738, 0.5742, 0.1039, 0.5217, 0.09731, 0.5217, 0.09731, 0.5742, 0.1039, 0.5654, 0.1495, 0.519, 0.1436, 0.519, 0.1436, 0.5654, 0.1495, 0.5565, 0.1948, 0.5161, 0.1896, 0.5161, 0.1896, 0.5565, 0.1948, 0.5478, 0.2389, 0.5133, 0.2345, 0.5133, 0.2345, 0.5478, 0.2389, 0.5397, 0.2796, 0.5106, 0.2758, 0.5106, 0.2758, 0.5397, 0.2796, 0.5328, 0.3142, 0.5082, 0.311, 0.5082, 0.311, 0.5328, 0.3142, 0.5272, 0.3415, 0.5062, 0.3388, 0.5062, 0.3388, 0.5272, 0.3415, 0.5229, 0.3623, 0.5047, 0.36, 0.5047, 0.36, 0.5229, 0.3623, 0.5197, 0.3783, 0.5036, 0.3763, 0.5036, 0.3763, 0.5197, 0.3783, 0.5172, 0.3911, 0.5028, 0.3893, 0.5028, 0.3893, 0.5172, 0.3911, 0.515, 0.4022, 0.5022, 0.4004])
me_torus.use_remesh_preserve_volume = False
me_torus.use_remesh_preserve_attributes = False
me_torus.use_mirror_vertex_groups = False
me_torus.update()

# ---- objects
ob_torus = bpy.data.objects.new('Torus', me_torus)

# ---- transforms, parenting, visibility, modifiers, constraints
ob_torus.location = (0.0, 0.0, 0.0)
ob_torus.lineart.crease_threshold = 0.0

# ---- collection membership
col_collection_1.objects.link(ob_torus)

# ---- scene / render settings (as saved in the file)
scene.frame_start = 1; scene.frame_end = 250; scene.frame_set(1)
scene.render.engine = 'BLENDER_EEVEE_NEXT'
scene.render.resolution_percentage = 50
scene.render.dither_intensity = 0.0
scene.cycles.use_denoising = False
scene.cycles.samples = 128
scene.cycles.sampling_pattern = 'TABULATED_SOBOL'
scene.cycles.light_sampling_threshold = 0.0
scene.cycles.use_adaptive_sampling = False
scene.cycles.use_light_tree = False
scene.cycles.blur_glossy = 0.0
scene.cycles.sample_clamp_indirect = 0.0
scene.view_settings.view_transform = 'Standard'
bpy.context.view_layer.update()

# ---- added for rendering (the .blend has no active camera and no usable light): camera, sun
cam_auto = bpy.data.cameras.new('AutoCamera')
cam_auto.lens = 50.0
cam_auto.sensor_width = 36.0
cam_auto.clip_end = 1000.0
ob_auto_camera = bpy.data.objects.new('AutoCamera', cam_auto)
scene.collection.objects.link(ob_auto_camera)
ob_auto_camera.location = (3.30371, -3.96446, 2.64297)
ob_auto_camera.rotation_euler = (1.09748, -7.21219e-08, 0.694738)
scene.camera = ob_auto_camera
light_auto_sun = bpy.data.lights.new('AutoSun', 'SUN')
light_auto_sun.energy = 3.0
light_auto_sun.angle = 0.0523599
ob_auto_sun = bpy.data.objects.new('AutoSun', light_auto_sun)
scene.collection.objects.link(ob_auto_sun)
ob_auto_sun.rotation_euler = (0.872665, 0.174533, 0.523599)
bpy.context.view_layer.update()
